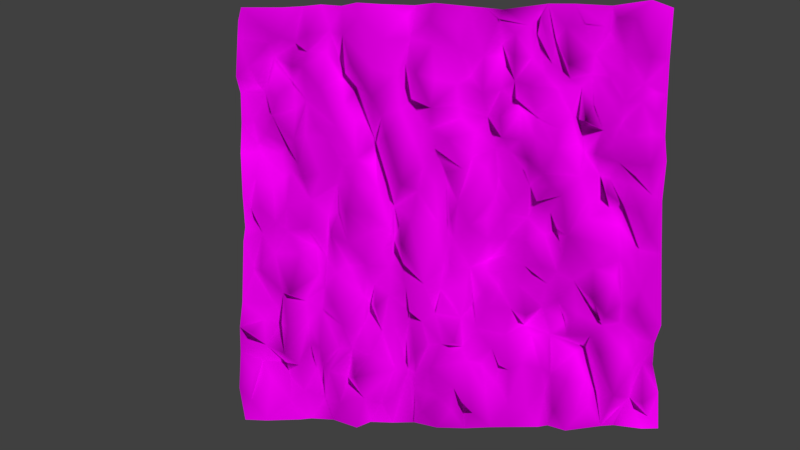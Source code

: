# Source: cliff_4_.blend  (saved by Blender 2.78.0; exported with 4.5.12 LTS)
import bpy
from mathutils import Matrix  # noqa: F401  (used for matrix-valued properties, if any)

bpy.ops.wm.read_factory_settings(use_empty=True)
scene = bpy.context.scene
scene.name = 'Scene'

# ---- collections
col_collection_1 = bpy.data.collections.new('Collection 1'); scene.collection.children.link(col_collection_1)

# ---- images (referenced by path relative to the original .blend; pixels are not part of the script)
import os
ASSET_DIR = os.environ.get("B2B_ASSET_DIR", "")  # directory of the original .blend (textures are referenced by path, not embedded)
HERE = os.path.dirname(os.path.abspath(__file__))  # packed textures are extracted next to this script under _unpacked/

def load_image(name, relpath, width, height, colorspace="sRGB"):
    """Load a texture the original file referenced (path relative to the .blend, or extracted next to this script)."""
    p = next((c for c in (os.path.join(HERE, relpath), os.path.join(ASSET_DIR, relpath)) if relpath and os.path.exists(c)), "")
    if p:
        img = bpy.data.images.load(p, check_existing=True)
        img.name = name
    else:  # same state as the original file: an image datablock whose file is absent (Cycles renders it pink)
        img = bpy.data.images.new(name, width, height)
        img.source = "FILE"
        img.filepath = "//" + (relpath or name)
    img.colorspace_settings.name = colorspace
    return img
img_stonen_50_color_png = load_image('stonen_50_COLOR.png', 'stonen_50_COLOR.png', 1024, 1024, 'sRGB')

# ---- materials (node trees are filled in below, after node groups)
mat_material_006 = bpy.data.materials.new('Material.006')
mat_material_006.alpha_threshold = 0.0
mat_material_006.roughness = 0.5

# ---- material node trees
mat_material_006.use_nodes = True; mat_material_006.node_tree.nodes.clear()
_N = mat_material_006.node_tree.nodes; _L = mat_material_006.node_tree.links
n0 = _N.new('ShaderNodeOutputMaterial'); n0.name = 'Material Output'; n0.location = (300, 300)
n1 = _N.new('ShaderNodeBsdfDiffuse'); n1.name = 'Diffuse BSDF'; n1.location = (10, 300)
n2 = _N.new('ShaderNodeTexImage'); n2.name = 'Image Texture'; n2.location = (-180, 300)
n2.width = 140
n2.image = img_stonen_50_color_png
_L.new(n1.outputs[0], n0.inputs[0])
_L.new(n2.outputs[0], n1.inputs[0])
n0.is_active_output = True

# ---- world
world_world = bpy.data.worlds.new('World'); scene.world = world_world
world_world.color = (0.05088, 0.05088, 0.05088)
world_world.use_sun_shadow = False
world_world.sun_shadow_jitter_overblur = 0.0
world_world.cycles.sampling_method = 'MANUAL'

# ---- cameras
cam_camera = bpy.data.cameras.new('Camera')
cam_camera.clip_end = 1e+04
cam_camera.lens = 35.0
cam_camera.sensor_width = 32.0
cam_camera.sensor_height = 18.0
cam_camera.display_size = 200.0
cam_camera.dof.focus_distance = 0.0

# ---- meshes
me_plane_001 = bpy.data.meshes.new('Plane.001')
me_plane_001.from_pydata([(-3.888, -86.74, 7.884), (38.28, 1.556, 3.705), (45.35, -5.739, 12.23), (0.03697, 38.52, 13.57), (-4.804, 0.02814, 12.27), (-25.54, 6.583, 4.508), (-4.619, -100.9, 9.729), (-5.508, -44.8, 7.904), (3.519, -79.89, 13.43), (-1.964, -23.53, 6.133), (-8.023, -70.92, 12.01), (-11.63, -93.35, 10.19), (-8.859, -61.24, 6.647), (-8.991, -84.94, 8.317), (-15.44, -83.5, 4.89), (-17.2, 1.269, 12.43), (-10.9, -29.84, 12.61), (-15.45, -75.39, 4.319), (-15.95, -100.5, 4.12), (-18.2, -44.57, 6.437), (-11.94, -47.83, 13.14), (-19.72, -32.77, 8.49), (-23.06, -3.028, 4.814), (-21.33, -21.27, 5.762), (-15.17, -63.45, 12.48), (-19.65, -58.18, 6.592), (-24.91, -51.09, 11.65), (-21.96, -11.35, 10.28), (-18.77, -72.99, 5.158), (-24.46, -71.26, 12.65), (-27.6, -22.96, 8.164), (-26.04, -99.22, 9.178), (-25.63, -10.47, 4.039), (-25.41, -86.64, 10.1), (-30.9, -14.39, 8.994), (-27.77, -36.0, 7.915), (-27.54, -4.173, 7.354), (-31.18, -54.39, 7.28), (-35.03, -31.57, 5.635), (-31.95, -90.0, 6.653), (-34.46, -41.36, 9.79), (-36.26, -64.49, 13.13), (-36.35, 2.496, 10.59), (-38.63, -21.79, 7.769), (-36.82, -41.93, 4.111), (-36.97, -99.4, 8.326), (-44.56, -76.34, 11.9), (-39.63, -36.99, 8.313), (-37.33, -6.547, 7.841), (-40.23, -51.23, 11.38), (-46.18, -64.06, 3.772), (-45.76, -69.75, 5.995), (-39.55, -85.88, 13.53), (-46.97, -11.1, 11.65), (-52.78, -25.1, 11.32), (-54.79, -40.07, 13.36), (-48.46, -77.99, 5.319), (-51.51, -88.88, 12.5), (-47.76, -22.21, 5.948), (-55.86, -7.215, 8.72), (-49.54, -51.39, 11.08), (-51.87, -62.28, 9.696), (-57.01, -74.46, 9.371), (-55.55, -99.45, 6.453), (-60.07, -88.8, 3.615), (-57.97, -18.5, 5.747), (-60.33, -43.41, 8.013), (-59.27, -33.39, 5.361), (-61.69, -26.54, 9.49), (-60.72, -73.71, 4.136), (-62.29, -12.37, 10.58), (-66.64, -49.14, 11.7), (-60.97, -61.74, 12.5), (-64.1, -74.09, 4.227), (-66.24, -98.33, 8.539), (-66.31, -60.54, 8.519), (-66.6, -3.561, 11.15), (-71.23, -16.59, 7.765), (-69.59, -83.93, 8.802), (-68.69, -39.77, 7.648), (-76.63, -77.72, 6.692), (-71.98, -99.34, 7.74), (-71.66, -70.66, 11.73), (-76.54, -52.21, 12.89), (-77.09, -5.805, 5.424), (-79.24, -71.73, 3.968), (-75.52, -35.78, 11.55), (-82.85, -16.38, 8.617), (-76.33, -90.49, 6.5), (-79.23, -35.92, 8.807), (-79.17, -66.04, 8.965), (-87.73, -61.17, 10.92), (-81.34, -51.51, 4.304), (-83.19, -41.71, 8.587), (-90.09, -24.76, 9.607), (-85.29, -76.44, 12.89), (-88.52, -49.18, 10.26), (-89.54, -69.08, 9.614), (-87.72, -98.79, 12.07), (-89.5, -6.728, 6.521), (-94.24, -54.88, 12.66), (-93.45, -74.92, 13.7), (-93.87, -24.58, 7.154), (-96.93, -3.767, 10.59), (-101.2, -53.27, 8.224), (-96.12, -89.82, 9.738), (-101.3, -66.0, 7.319), (-98.84, -99.23, 10.34), (-99.0, -40.06, 10.82), (55.72, -6.221, 12.35), (93.01, -5.136, 12.67), (19.23, -9.14, 8.382), (75.41, -11.47, 11.74), (28.43, -9.027, 4.381), (84.29, -13.83, 9.426), (89.98, -12.85, 6.547), (54.25, -15.98, 11.5), (3.166, -9.253, 6.465), (36.2, -9.031, 11.88), (43.77, -20.3, 13.9), (19.27, -19.32, 4.466), (10.94, -22.47, 8.176), (68.28, -21.27, 10.37), (27.58, -16.48, 4.556), (52.01, -24.22, 7.466), (36.39, -20.93, 9.404), (80.81, -17.78, 8.224), (1.341, -23.91, 8.165), (99.76, -14.62, 9.33), (25.88, -23.61, 9.224), (47.59, -29.86, 7.675), (89.89, -30.61, 12.74), (33.72, -29.75, 13.3), (8.952, -31.4, 13.07), (78.37, -24.91, 12.73), (59.58, -27.77, 8.24), (18.42, -23.33, 9.573), (66.19, -37.43, 6.672), (17.68, -32.69, 10.4), (-3.005, -33.14, 8.318), (52.34, -37.87, 9.05), (74.14, -43.71, 13.18), (45.42, -41.77, 4.077), (24.96, -32.75, 5.42), (82.34, -38.55, 8.168), (30.45, -41.87, 8.919), (88.24, -41.27, 11.63), (19.39, -40.4, 13.07), (68.56, -36.52, 10.83), (6.601, -46.55, 8.847), (61.42, -42.57, 13.82), (-2.16, -38.63, 12.66), (37.56, -44.5, 11.06), (82.31, -47.99, 7.172), (55.43, -47.38, 11.81), (12.7, -40.52, 3.431), (73.45, -49.16, 8.359), (14.01, -51.82, 6.597), (28.29, -53.82, 11.03), (92.49, -48.93, 10.72), (57.44, -55.52, 5.813), (67.9, -53.95, 9.34), (49.47, -54.54, 6.262), (37.05, -50.51, 4.458), (84.04, -60.58, 13.34), (66.58, -61.24, 3.638), (3.494, -58.16, 11.61), (71.47, -61.82, 11.86), (89.15, -54.89, 7.184), (46.92, -61.38, 11.21), (21.5, -60.9, 9.419), (40.3, -54.25, 8.071), (98.24, -57.94, 7.122), (60.92, -61.93, 10.32), (9.991, -66.85, 11.47), (-2.381, -59.84, 8.822), (35.89, -68.37, 9.285), (44.85, -70.92, 8.07), (88.71, -69.71, 8.502), (93.4, -67.86, 5.295), (16.58, -70.03, 6.969), (7.478, -61.04, 7.228), (29.56, -71.53, 9.804), (97.63, -67.79, 7.918), (23.88, -78.41, 8.491), (25.04, -70.12, 6.353), (49.94, -73.9, 7.066), (56.44, -75.81, 12.26), (66.81, -76.52, 8.888), (92.28, -85.72, 12.01), (100.5, -80.91, 8.559), (72.01, -82.61, 4.341), (87.61, -84.8, 5.825), (29.74, -88.97, 9.489), (18.94, -83.11, 12.22), (12.56, -92.36, 12.21), (7.311, -88.44, 8.302), (47.34, -82.58, 5.845), (83.35, -88.19, 8.218), (78.72, -82.06, 12.51), (2.427, -90.8, 13.18), (61.19, -92.22, 10.37), (51.09, -91.31, 9.35), (44.11, -99.79, 8.242), (48.91, -99.55, 6.298), (79.47, -96.78, 11.6), (38.78, -90.87, 9.978), (68.05, -87.29, 9.768), (96.05, -93.19, 8.571), (21.2, -100.5, 8.512), (92.55, -97.91, 12.38), (56.97, -100.3, 10.99), (31.04, -100.1, 8.624), (9.035, -100.9, 9.771), (74.72, -100.0, 3.985), (-0.8258, 23.05, 7.809), (3.857, 89.98, 10.85), (4.727, 9.109, 9.139), (13.16, 41.88, 8.572), (1.249, 2.147, 9.139), (6.904, 24.81, 12.99), (5.938, 48.37, 11.33), (5.229, 53.88, 8.061), (11.34, 92.01, 7.852), (8.319, 99.27, 9.902), (10.6, 67.81, 5.728), (10.42, -2.065, 10.58), (18.58, 48.83, 3.475), (18.19, 24.34, 13.0), (11.52, 29.51, 9.061), (16.52, 76.88, 9.223), (15.96, 59.91, 9.583), (22.39, 34.64, 7.109), (22.47, 11.02, 6.894), (16.86, 98.5, 9.251), (18.46, 1.403, 8.663), (23.18, 94.01, 4.559), (24.97, 82.57, 3.887), (24.23, 76.21, 10.16), (23.96, 20.2, 5.464), (30.44, 86.54, 9.857), (24.63, 61.27, 9.831), (24.87, 39.28, 8.831), (27.39, 3.698, 6.804), (28.51, 33.07, 9.895), (23.85, 47.75, 10.62), (30.06, 19.15, 10.03), (31.54, 57.36, 3.577), (30.73, 8.257, 8.796), (24.82, 97.76, 8.451), (29.92, 76.02, 13.27), (33.81, 51.62, 9.916), (38.47, 75.69, 10.17), (34.05, 38.3, 8.747), (35.89, 23.66, 4.559), (36.77, 90.36, 9.734), (30.88, 65.29, 7.07), (40.05, 39.67, 12.43), (37.8, 28.35, 8.622), (38.99, 16.17, 3.576), (45.54, 100.3, 7.467), (36.84, 62.84, 13.78), (42.01, 9.012, 4.181), (41.32, 48.78, 7.026), (44.74, 68.48, 7.728), (40.97, 86.62, 6.377), (42.09, 94.28, 10.12), (47.28, 16.93, 13.53), (47.2, 54.53, 13.73), (44.67, 22.25, 8.767), (50.28, 62.25, 6.112), (51.24, 42.94, 12.97), (47.91, 4.532, 11.44), (51.35, -3.553, 6.456), (49.67, 83.99, 4.983), (47.64, 72.84, 10.21), (53.49, 89.36, 11.37), (57.03, 50.34, 8.18), (49.84, 33.87, 12.85), (54.89, 72.26, 11.69), (56.23, 66.25, 8.073), (53.02, 12.39, 10.98), (57.19, 99.66, 11.05), (60.79, 21.73, 13.12), (60.56, 36.1, 8.945), (61.19, 62.62, 11.69), (60.9, 47.61, 4.901), (67.35, 77.42, 7.38), (65.91, 9.598, 9.278), (66.33, 68.34, 6.536), (62.54, 91.28, 6.492), (65.53, 1.951, 12.54), (63.33, 46.84, 9.04), (64.59, 32.02, 3.922), (67.45, 54.29, 6.902), (71.06, 89.67, 8.303), (71.14, 21.38, 6.531), (73.79, 13.27, 9.522), (68.33, 31.63, 6.89), (74.37, 88.27, 4.023), (75.62, 20.23, 4.951), (71.46, 42.51, 9.874), (80.43, -1.574, 7.301), (75.91, 37.18, 8.115), (74.9, 99.31, 5.858), (77.17, 93.63, 6.541), (76.78, 82.53, 5.285), (72.25, 58.58, 13.25), (75.76, 6.597, 4.641), (73.99, 67.03, 6.96), (81.47, 54.92, 8.353), (79.2, 27.8, 7.755), (81.4, 76.71, 7.472), (82.95, 6.789, 3.73), (81.02, 67.3, 11.25), (91.27, 100.7, 12.96), (83.06, 18.3, 9.693), (80.57, 45.78, 5.77), (84.36, 39.79, 13.36), (88.21, 55.46, 11.95), (87.25, 21.27, 6.586), (91.48, 75.58, 13.74), (88.69, 3.888, 10.75), (89.82, 64.1, 8.492), (84.39, 92.33, 12.71), (92.08, 26.54, 13.65), (94.46, 59.76, 9.423), (95.25, 49.36, 9.976), (99.48, 39.64, 10.09), (93.24, 41.48, 8.493), (100.7, 74.76, 8.295), (95.35, 12.27, 6.888), (100.2, 28.47, 11.31), (100.1, 58.76, 9.174), (101.8, 97.73, 8.272), (99.51, 10.13, 8.056), (-82.69, -1.798, 8.527), (-48.38, 4.226, 10.59), (-56.6, 2.386, 8.155), (-77.0, 6.194, 9.329), (-94.52, 5.033, 8.241), (0.107, -4.462, 6.829), (-52.02, 3.235, 5.81), (-97.91, 11.98, 10.59), (-64.89, 9.305, 10.09), (-5.751, 16.67, 12.62), (-88.7, 5.982, 13.92), (-45.83, 17.44, 10.74), (-52.43, 17.2, 6.529), (-83.29, 15.25, 9.449), (-14.19, 14.29, 7.277), (-21.9, 17.18, 12.68), (-78.2, 20.28, 7.367), (-32.99, 14.94, 9.635), (-0.6437, 19.02, 7.118), (-68.95, 19.7, 8.341), (-28.46, 17.34, 4.33), (-11.42, 24.43, 6.968), (-59.74, 22.34, 13.75), (-50.27, 27.0, 6.851), (-91.46, 19.74, 9.591), (-74.84, 23.0, 5.786), (-42.96, 29.11, 11.15), (-71.32, 26.53, 8.256), (-79.88, 31.64, 6.799), (-34.27, 26.38, 7.493), (-98.26, 31.72, 11.3), (-89.33, 32.22, 6.598), (-6.214, 34.01, 6.757), (-34.25, 36.39, 3.603), (-55.81, 38.11, 10.06), (-67.58, 40.26, 8.549), (-13.1, 30.94, 11.4), (-91.15, 36.25, 5.178), (-17.86, 42.21, 13.28), (-86.81, 40.91, 7.961), (-76.78, 35.27, 5.251), (-7.963, 42.86, 7.332), (-29.2, 39.79, 11.83), (-52.16, 44.06, 11.54), (-62.49, 44.87, 10.21), (-44.17, 46.81, 9.048), (-39.62, 48.18, 4.141), (-92.75, 47.77, 7.121), (-13.01, 48.38, 9.109), (-72.7, 37.54, 10.03), (-71.69, 52.7, 11.33), (-83.97, 49.77, 6.732), (-59.49, 61.54, 13.56), (-8.109, 52.91, 13.03), (-22.34, 52.2, 9.04), (-87.58, 60.6, 3.665), (-31.16, 48.64, 8.158), (-66.82, 56.59, 7.18), (-17.63, 57.19, 5.087), (-79.81, 58.08, 12.97), (-98.26, 60.07, 9.034), (-36.09, 57.77, 10.33), (-48.36, 54.59, 10.93), (-43.32, 62.73, 5.14), (-73.5, 64.55, 5.308), (-89.98, 63.38, 6.967), (-5.753, 65.84, 12.59), (-50.49, 66.54, 6.76), (-15.29, 68.9, 13.47), (-48.86, 69.26, 5.007), (-20.16, 73.21, 6.717), (-100.4, 67.84, 8.786), (-67.98, 71.79, 12.81), (-36.07, 71.96, 10.11), (-94.29, 72.08, 11.65), (4.233, 64.08, 9.903), (-74.28, 72.41, 8.331), (-24.35, 68.06, 10.01), (-56.32, 78.36, 12.98), (-83.04, 77.42, 4.269), (-45.63, 73.42, 11.44), (-81.19, 72.59, 9.974), (-66.25, 79.16, 8.604), (5.871, 79.32, 9.847), (-7.74, 82.49, 8.904), (-72.26, 83.48, 5.838), (-65.68, 86.76, 13.43), (-17.94, 85.12, 7.717), (-29.75, 84.44, 11.74), (-79.0, 85.86, 8.963), (-49.31, 86.53, 10.47), (-55.38, 88.64, 9.019), (-85.12, 83.41, 5.468), (-99.22, 86.33, 9.168), (-86.9, 90.39, 9.211), (-9.276, 92.64, 10.61), (-98.66, 93.84, 9.284), (-68.64, 100.7, 4.471), (-41.8, 94.29, 12.19), (-15.91, 100.7, 3.792), (-19.51, 95.18, 7.595), (-77.87, 99.59, 9.382), (-50.08, 100.3, 7.307), (-30.81, 100.4, 10.93), (-42.52, 101.3, 10.33), (-59.57, 100.9, 8.519), (-97.1, 99.77, 9.651), (-98.42, 46.15, 7.765), (-98.27, -10.72, 9.306), (-101.8, -83.56, 9.131), (-43.28, -100.9, 12.78), (101.0, -98.79, 8.817), (100.7, -48.62, 9.367), (-6.407, 100.6, 11.5)], [], [(7, 149, 151), (10, 0, 8), (341, 4, 9), (127, 9, 139), (13, 11, 0), (15, 16, 4), (17, 10, 12), (14, 13, 10), (24, 17, 12), (24, 12, 20), (21, 19, 20), (19, 25, 24), (28, 17, 24), (28, 14, 17), (19, 26, 25), (25, 28, 24), (32, 23, 27), (33, 28, 29), (32, 30, 23), (35, 21, 30), (5, 36, 32), (35, 37, 26), (30, 38, 35), (39, 33, 29), (38, 40, 35), (34, 30, 32), (40, 37, 35), (29, 52, 39), (44, 37, 40), (36, 48, 34), (30, 43, 38), (49, 37, 44), (39, 45, 31), (46, 29, 41), (48, 43, 34), (36, 42, 48), (37, 49, 41), (43, 47, 38), (41, 51, 46), (49, 50, 41), (52, 446, 45), (48, 337, 53), (60, 50, 49), (47, 60, 49), (54, 47, 58), (54, 55, 47), (50, 56, 51), (342, 53, 337), (342, 59, 53), (59, 58, 53), (64, 63, 57), (59, 54, 58), (62, 64, 57), (54, 67, 55), (65, 67, 54), (67, 66, 55), (61, 69, 62), (65, 59, 338), (71, 72, 66), (76, 65, 338), (65, 76, 70), (70, 68, 65), (69, 72, 73), (79, 66, 67), (73, 78, 64), (66, 79, 71), (82, 78, 73), (84, 70, 76), (82, 73, 75), (71, 82, 75), (71, 90, 82), (83, 71, 79), (82, 80, 78), (79, 89, 83), (85, 80, 82), (92, 90, 83), (98, 81, 88), (93, 92, 89), (336, 87, 84), (95, 80, 85), (96, 91, 92), (89, 87, 94), (97, 95, 85), (95, 98, 88), (336, 99, 87), (346, 99, 336), (96, 100, 91), (94, 87, 99), (91, 85, 90), (108, 96, 93), (102, 93, 94), (97, 105, 95), (340, 103, 99), (99, 102, 94), (444, 102, 99), (102, 108, 93), (104, 100, 96), (101, 97, 106), (100, 104, 91), (106, 445, 101), (444, 108, 102), (118, 1, 113), (111, 235, 226), (112, 302, 291), (116, 109, 273), (2, 116, 273), (126, 114, 302), (302, 112, 126), (117, 121, 226), (118, 119, 2), (109, 122, 112), (121, 111, 226), (120, 113, 111), (2, 124, 116), (127, 117, 341), (115, 128, 110), (120, 111, 121), (127, 121, 117), (114, 131, 115), (129, 125, 123), (135, 122, 116), (130, 124, 119), (136, 129, 123), (124, 135, 116), (126, 131, 114), (136, 120, 121), (125, 130, 119), (132, 125, 129), (125, 132, 130), (136, 143, 129), (148, 134, 122), (130, 140, 124), (131, 128, 115), (138, 136, 121), (121, 155, 138), (133, 155, 121), (139, 133, 127), (141, 134, 148), (144, 146, 131), (141, 144, 134), (129, 143, 132), (124, 140, 135), (135, 150, 137), (131, 448, 128), (147, 138, 155), (130, 142, 140), (151, 149, 139), (147, 145, 143), (141, 153, 144), (149, 155, 133), (154, 140, 142), (137, 156, 148), (144, 153, 146), (157, 147, 155), (146, 153, 159), (162, 160, 154), (152, 163, 142), (158, 145, 147), (163, 152, 145), (158, 163, 145), (150, 161, 156), (157, 158, 147), (162, 142, 163), (163, 171, 162), (166, 181, 149), (7, 175, 166), (181, 157, 149), (156, 164, 153), (160, 165, 161), (169, 162, 171), (172, 159, 168), (153, 164, 168), (173, 165, 162), (171, 177, 169), (164, 178, 168), (176, 177, 171), (175, 10, 181), (10, 174, 181), (186, 173, 162), (8, 174, 10), (173, 188, 165), (187, 173, 186), (179, 190, 183), (165, 199, 167), (174, 194, 180), (187, 188, 173), (165, 188, 191), (199, 178, 164), (184, 182, 185), (206, 176, 193), (182, 184, 193), (187, 201, 188), (0, 200, 8), (202, 201, 187), (214, 191, 207), (208, 190, 189), (197, 204, 202), (206, 203, 197), (194, 209, 193), (214, 198, 199), (205, 192, 198), (205, 210, 192), (214, 205, 198), (213, 195, 196), (197, 203, 204), (213, 209, 195), (212, 206, 193), (211, 214, 207), (6, 213, 200), (217, 354, 219), (431, 216, 449), (224, 449, 216), (218, 221, 3), (217, 220, 215), (229, 220, 217), (231, 411, 222), (230, 223, 419), (226, 228, 217), (233, 228, 226), (230, 234, 223), (238, 230, 231), (236, 234, 230), (236, 249, 234), (237, 230, 238), (230, 237, 236), (233, 239, 228), (242, 245, 227), (239, 232, 228), (256, 238, 241), (248, 246, 239), (247, 256, 241), (246, 244, 232), (256, 237, 238), (245, 251, 247), (246, 254, 244), (242, 251, 245), (252, 240, 250), (253, 242, 244), (240, 255, 236), (255, 249, 236), (250, 256, 252), (1, 243, 113), (258, 253, 244), (258, 244, 254), (263, 247, 251), (255, 260, 249), (265, 260, 255), (265, 255, 252), (262, 259, 1), (257, 253, 258), (264, 265, 252), (267, 259, 262), (268, 261, 263), (269, 258, 259), (278, 263, 257), (275, 266, 265), (272, 262, 1), (270, 264, 261), (278, 271, 263), (271, 268, 263), (275, 274, 266), (270, 275, 264), (273, 272, 2), (270, 268, 277), (267, 262, 281), (272, 281, 262), (280, 274, 275), (276, 282, 260), (280, 279, 274), (285, 270, 277), (267, 283, 269), (284, 271, 278), (284, 277, 271), (109, 281, 272), (281, 283, 267), (285, 280, 270), (109, 283, 281), (286, 285, 277), (293, 284, 283), (109, 288, 283), (286, 277, 284), (289, 280, 285), (290, 282, 276), (289, 279, 280), (295, 290, 287), (296, 293, 283), (298, 301, 293), (294, 289, 285), (308, 288, 291), (304, 282, 295), (308, 296, 288), (294, 307, 289), (296, 298, 293), (303, 301, 298), (289, 309, 287), (301, 307, 294), (300, 296, 297), (287, 306, 299), (287, 314, 306), (296, 311, 298), (305, 304, 299), (311, 303, 298), (317, 310, 307), (305, 299, 306), (312, 305, 306), (316, 311, 300), (311, 318, 303), (312, 306, 314), (310, 314, 309), (310, 319, 323), (324, 315, 305), (316, 320, 311), (325, 318, 311), (325, 311, 320), (312, 323, 321), (325, 329, 318), (316, 331, 320), (329, 327, 319), (322, 331, 316), (325, 328, 329), (110, 331, 322), (334, 315, 321), (333, 330, 323), (325, 331, 332), (333, 326, 327), (334, 321, 330), (84, 339, 336), (42, 337, 48), (342, 338, 59), (4, 350, 15), (344, 76, 338), (340, 343, 103), (350, 5, 15), (339, 349, 336), (36, 353, 42), (348, 344, 338), (336, 349, 346), (354, 4, 341), (5, 356, 36), (42, 347, 337), (350, 4, 345), (354, 345, 4), (360, 343, 340), (344, 361, 339), (349, 367, 360), (348, 337, 347), (348, 358, 344), (357, 351, 350), (358, 355, 344), (372, 351, 357), (355, 363, 361), (359, 358, 348), (349, 352, 367), (361, 364, 352), (351, 369, 356), (374, 351, 372), (353, 369, 365), (220, 368, 215), (363, 385, 376), (369, 362, 365), (351, 378, 369), (368, 372, 357), (371, 363, 358), (362, 379, 370), (381, 379, 362), (380, 371, 370), (3, 377, 368), (375, 383, 373), (380, 393, 371), (378, 390, 392), (385, 387, 376), (384, 390, 374), (221, 389, 377), (221, 222, 389), (386, 385, 393), (384, 394, 390), (386, 395, 387), (375, 391, 383), (379, 388, 393), (399, 398, 382), (399, 382, 369), (387, 395, 391), (383, 396, 443), (386, 400, 395), (383, 391, 396), (389, 404, 394), (413, 392, 390), (393, 400, 386), (403, 388, 398), (392, 413, 397), (401, 396, 391), (417, 391, 395), (402, 404, 389), (394, 413, 390), (401, 407, 396), (406, 413, 394), (405, 403, 399), (409, 416, 397), (397, 416, 399), (416, 405, 399), (393, 408, 400), (388, 408, 393), (413, 409, 397), (391, 410, 401), (410, 407, 401), (414, 388, 403), (417, 415, 391), (408, 388, 414), (412, 415, 400), (424, 409, 413), (418, 412, 408), (419, 420, 411), (410, 429, 407), (423, 424, 413), (424, 434, 409), (414, 418, 408), (409, 426, 416), (416, 426, 405), (427, 414, 405), (427, 418, 414), (421, 425, 415), (425, 428, 415), (436, 424, 423), (428, 429, 410), (427, 422, 418), (430, 429, 428), (419, 431, 420), (431, 423, 420), (435, 436, 423), (425, 430, 428), (435, 423, 431), (426, 434, 438), (431, 449, 435), (436, 439, 424), (439, 434, 424), (441, 422, 427), (441, 433, 422), (435, 439, 436), (439, 440, 434), (341, 9, 127), (200, 0, 6), (9, 4, 16), (0, 10, 13), (0, 11, 6), (175, 12, 10), (7, 20, 175), (139, 7, 151), (139, 9, 16), (175, 20, 12), (16, 7, 139), (17, 14, 10), (7, 16, 20), (13, 14, 11), (21, 20, 16), (11, 18, 6), (23, 21, 16), (20, 19, 24), (11, 14, 18), (27, 16, 15), (15, 22, 27), (27, 23, 16), (21, 35, 19), (28, 18, 14), (28, 31, 18), (35, 26, 19), (25, 26, 28), (28, 33, 31), (28, 26, 29), (23, 30, 21), (22, 32, 27), (5, 32, 22), (39, 31, 33), (37, 29, 26), (36, 34, 32), (41, 29, 37), (30, 34, 43), (38, 44, 40), (46, 52, 29), (39, 52, 45), (47, 49, 44), (50, 51, 41), (43, 48, 53), (47, 44, 38), (52, 46, 56), (51, 56, 46), (58, 47, 43), (52, 57, 446), (56, 57, 52), (53, 58, 43), (47, 55, 60), (57, 63, 446), (60, 61, 50), (62, 57, 56), (61, 62, 50), (50, 62, 56), (60, 66, 61), (66, 60, 55), (59, 65, 54), (62, 69, 64), (66, 72, 61), (68, 67, 65), (72, 69, 61), (69, 73, 64), (63, 64, 74), (71, 75, 72), (70, 77, 68), (67, 68, 79), (75, 73, 72), (78, 74, 64), (84, 77, 70), (79, 68, 86), (68, 77, 86), (74, 88, 81), (88, 74, 78), (80, 88, 78), (83, 90, 71), (90, 85, 82), (86, 89, 79), (339, 84, 76), (87, 86, 77), (87, 89, 86), (83, 89, 92), (77, 84, 87), (91, 90, 92), (94, 93, 89), (92, 93, 96), (80, 95, 88), (85, 91, 97), (95, 105, 98), (108, 104, 96), (97, 101, 105), (98, 105, 107), (103, 444, 99), (91, 106, 97), (104, 106, 91), (101, 445, 105), (445, 107, 105), (308, 302, 313), (235, 111, 243), (217, 117, 226), (335, 110, 128), (1, 118, 2), (243, 111, 113), (109, 291, 288), (313, 115, 322), (219, 341, 117), (302, 115, 313), (322, 115, 110), (302, 114, 115), (291, 109, 112), (123, 118, 113), (116, 122, 109), (120, 123, 113), (122, 126, 112), (2, 119, 124), (118, 125, 119), (118, 123, 125), (122, 134, 126), (123, 120, 136), (127, 133, 121), (135, 148, 122), (136, 138, 143), (144, 131, 126), (126, 134, 144), (135, 137, 148), (132, 142, 130), (132, 143, 145), (133, 139, 149), (140, 150, 135), (138, 147, 143), (152, 142, 132), (132, 145, 152), (131, 146, 159), (159, 448, 131), (150, 156, 137), (162, 154, 142), (148, 156, 141), (141, 156, 153), (149, 157, 155), (160, 150, 140), (140, 154, 160), (153, 168, 159), (7, 166, 149), (160, 161, 150), (157, 170, 158), (448, 159, 172), (156, 161, 167), (160, 162, 165), (163, 158, 171), (156, 167, 164), (161, 165, 167), (181, 174, 157), (157, 174, 170), (171, 158, 176), (172, 179, 183), (175, 181, 166), (170, 182, 158), (174, 180, 170), (158, 182, 176), (168, 178, 172), (178, 179, 172), (180, 184, 170), (170, 184, 185), (170, 185, 182), (169, 186, 162), (177, 186, 169), (199, 164, 167), (191, 199, 165), (179, 189, 190), (177, 197, 186), (178, 192, 179), (199, 192, 178), (192, 189, 179), (182, 193, 176), (180, 194, 184), (188, 207, 191), (174, 8, 195), (176, 206, 177), (174, 195, 194), (186, 202, 187), (186, 197, 202), (199, 198, 192), (201, 207, 188), (206, 197, 177), (184, 194, 193), (8, 196, 195), (8, 200, 196), (191, 214, 199), (194, 195, 209), (192, 208, 189), (208, 447, 190), (200, 213, 196), (209, 212, 193), (192, 210, 208), (202, 211, 201), (208, 210, 447), (212, 203, 206), (201, 211, 207), (204, 211, 202), (220, 3, 368), (354, 217, 215), (411, 225, 419), (219, 117, 217), (216, 223, 224), (220, 229, 3), (229, 218, 3), (221, 227, 222), (419, 223, 216), (227, 231, 222), (230, 419, 225), (229, 217, 228), (231, 225, 411), (231, 230, 225), (218, 227, 221), (223, 234, 224), (232, 218, 229), (235, 233, 226), (229, 228, 232), (232, 227, 218), (241, 238, 231), (231, 227, 241), (235, 243, 233), (227, 245, 241), (232, 242, 227), (236, 237, 240), (233, 248, 239), (244, 242, 232), (245, 247, 241), (239, 246, 232), (233, 243, 248), (250, 240, 237), (256, 250, 237), (253, 251, 242), (243, 1, 248), (253, 257, 251), (248, 1, 259), (259, 246, 248), (261, 256, 247), (263, 261, 247), (256, 261, 252), (246, 259, 254), (252, 255, 240), (259, 258, 254), (261, 264, 252), (257, 263, 251), (265, 266, 260), (264, 275, 265), (267, 269, 259), (2, 272, 1), (258, 269, 257), (268, 270, 261), (269, 278, 257), (266, 274, 260), (271, 277, 268), (274, 276, 260), (275, 270, 280), (273, 109, 272), (269, 283, 278), (283, 284, 278), (274, 279, 276), (287, 276, 279), (284, 293, 286), (287, 290, 276), (292, 285, 286), (289, 287, 279), (295, 282, 290), (292, 294, 285), (286, 301, 292), (293, 301, 286), (288, 296, 283), (287, 299, 295), (308, 297, 296), (292, 301, 294), (307, 309, 289), (302, 308, 291), (295, 299, 304), (314, 287, 309), (317, 307, 301), (317, 301, 303), (300, 311, 296), (307, 310, 309), (313, 300, 297), (308, 313, 297), (313, 316, 300), (305, 315, 304), (303, 318, 317), (312, 324, 305), (317, 319, 310), (323, 314, 310), (321, 324, 312), (317, 318, 319), (323, 312, 314), (313, 322, 316), (318, 329, 319), (319, 326, 323), (331, 325, 320), (321, 323, 330), (321, 315, 324), (325, 332, 328), (327, 326, 319), (110, 335, 331), (326, 333, 323), (335, 332, 331), (329, 328, 327), (328, 333, 327), (99, 346, 340), (76, 344, 339), (22, 15, 5), (342, 348, 338), (341, 219, 354), (36, 356, 353), (342, 337, 348), (350, 351, 5), (353, 347, 42), (352, 349, 339), (346, 360, 340), (361, 352, 339), (349, 360, 346), (344, 355, 361), (351, 356, 5), (353, 362, 347), (353, 365, 362), (350, 345, 357), (347, 359, 348), (362, 359, 347), (360, 366, 343), (355, 358, 363), (360, 367, 366), (215, 368, 354), (354, 368, 345), (356, 369, 353), (352, 364, 367), (357, 345, 368), (370, 358, 359), (363, 376, 361), (361, 376, 364), (367, 364, 373), (367, 373, 366), (374, 378, 351), (363, 371, 385), (370, 371, 358), (359, 362, 370), (364, 375, 373), (364, 376, 375), (368, 377, 372), (369, 382, 362), (373, 443, 366), (372, 377, 384), (372, 384, 374), (379, 380, 370), (392, 369, 378), (373, 383, 443), (362, 382, 381), (221, 377, 3), (378, 374, 390), (376, 387, 375), (369, 392, 397), (385, 386, 387), (387, 391, 375), (371, 393, 385), (377, 389, 384), (384, 389, 394), (381, 398, 379), (379, 398, 388), (380, 379, 393), (382, 398, 381), (369, 397, 399), (411, 389, 222), (399, 403, 398), (389, 411, 402), (394, 404, 406), (395, 400, 417), (402, 411, 420), (408, 412, 400), (391, 415, 410), (400, 415, 417), (403, 405, 414), (402, 420, 404), (406, 423, 413), (421, 415, 412), (418, 421, 412), (415, 428, 410), (404, 423, 406), (418, 422, 421), (404, 420, 423), (426, 427, 405), (409, 434, 426), (216, 431, 419), (429, 430, 432), (437, 430, 425), (422, 433, 421), (426, 438, 427), (427, 438, 441), (421, 433, 425), (440, 438, 434), (432, 430, 442), (433, 437, 425), (430, 437, 442)])
me_plane_001.polygons.foreach_set('use_smooth', [True] * 838)
_uv = me_plane_001.uv_layers.new(name='UVMap')
_uv.uv.foreach_set('vector', [0.4668, 0.2743, 0.5235, 0.2691, 0.4894, 0.3006, 0.4725, 0.1414, 0.4851, 0.06475, 0.5177, 0.1014, 0.494, 0.4805, 0.4653, 0.5004, 0.4852, 0.3806, 0.5108, 0.3785, 0.4852, 0.3806, 0.4837, 0.3272, 0.46, 0.07058, 0.4498, 0.03287, 0.4851, 0.06475, 0.4235, 0.5012, 0.4484, 0.3508, 0.4653, 0.5004, 0.4239, 0.1295, 0.4725, 0.1414, 0.4533, 0.1975, 0.4309, 0.08213, 0.46, 0.07058, 0.4725, 0.1414, 0.424, 0.1871, 0.4239, 0.1295, 0.4533, 0.1975, 0.424, 0.1871, 0.4533, 0.1975, 0.4424, 0.2595, 0.4043, 0.3385, 0.4159, 0.2772, 0.4424, 0.2595, 0.4159, 0.2772, 0.404, 0.211, 0.424, 0.1871, 0.3989, 0.1378, 0.4239, 0.1295, 0.424, 0.1871, 0.3989, 0.1378, 0.4309, 0.08213, 0.4239, 0.1295, 0.4159, 0.2772, 0.3753, 0.242, 0.404, 0.211, 0.404, 0.211, 0.3989, 0.1378, 0.424, 0.1871, 0.3682, 0.4469, 0.4013, 0.3936, 0.4043, 0.4438, 0.3666, 0.07107, 0.3989, 0.1378, 0.3658, 0.1436, 0.3682, 0.4469, 0.359, 0.3809, 0.4013, 0.3936, 0.3648, 0.31, 0.4043, 0.3385, 0.359, 0.3809, 0.3745, 0.5334, 0.3491, 0.4803, 0.3682, 0.4469, 0.3648, 0.31, 0.3453, 0.2276, 0.3753, 0.242, 0.359, 0.3809, 0.3238, 0.3371, 0.3648, 0.31, 0.3411, 0.0545, 0.3666, 0.07107, 0.3658, 0.1436, 0.3238, 0.3371, 0.3362, 0.2942, 0.3648, 0.31, 0.3386, 0.427, 0.359, 0.3809, 0.3682, 0.4469, 0.3362, 0.2942, 0.3453, 0.2276, 0.3648, 0.31, 0.3658, 0.1436, 0.2999, 0.07243, 0.3411, 0.0545, 0.3155, 0.29, 0.3453, 0.2276, 0.3362, 0.2942, 0.3491, 0.4803, 0.3078, 0.4708, 0.3386, 0.427, 0.359, 0.3809, 0.3048, 0.3956, 0.3238, 0.3371, 0.2947, 0.2415, 0.3453, 0.2276, 0.3155, 0.29, 0.3411, 0.0545, 0.3031, 0.007871, 0.3616, 0.00521, 0.2906, 0.1137, 0.3658, 0.1436, 0.3218, 0.1709, 0.3078, 0.4708, 0.3048, 0.3956, 0.3386, 0.427, 0.3491, 0.4803, 0.3124, 0.517, 0.3078, 0.4708, 0.3453, 0.2276, 0.2947, 0.2415, 0.3218, 0.1709, 0.3048, 0.3956, 0.2877, 0.3148, 0.3238, 0.3371, 0.3218, 0.1709, 0.2847, 0.1452, 0.2906, 0.1137, 0.2947, 0.2415, 0.2716, 0.1835, 0.3218, 0.1709, 0.2999, 0.07243, 0.2812, 0.003878, 0.3031, 0.007871, 0.3078, 0.4708, 0.2706, 0.5206, 0.2677, 0.4452, 0.2541, 0.2477, 0.2716, 0.1835, 0.2947, 0.2415, 0.2877, 0.3148, 0.2541, 0.2477, 0.2947, 0.2415, 0.2402, 0.37, 0.2877, 0.3148, 0.2586, 0.3904, 0.2402, 0.37, 0.2379, 0.3003, 0.2877, 0.3148, 0.2716, 0.1835, 0.2596, 0.1023, 0.2847, 0.1452, 0.2453, 0.5143, 0.2677, 0.4452, 0.2706, 0.5206, 0.2453, 0.5143, 0.2272, 0.462, 0.2677, 0.4452, 0.2272, 0.462, 0.2586, 0.3904, 0.2677, 0.4452, 0.2059, 0.04936, 0.2331, 0.005556, 0.2534, 0.0539, 0.2272, 0.462, 0.2402, 0.37, 0.2586, 0.3904, 0.2239, 0.1267, 0.2059, 0.04936, 0.2534, 0.0539, 0.2402, 0.37, 0.21, 0.335, 0.2379, 0.3003, 0.2105, 0.4086, 0.21, 0.335, 0.2402, 0.37, 0.21, 0.335, 0.2025, 0.2786, 0.2379, 0.3003, 0.2318, 0.1948, 0.2069, 0.1353, 0.2239, 0.1267, 0.2105, 0.4086, 0.2272, 0.462, 0.2119, 0.5112, 0.1631, 0.2494, 0.1976, 0.1927, 0.2025, 0.2786, 0.1657, 0.4908, 0.2105, 0.4086, 0.2119, 0.5112, 0.2105, 0.4086, 0.1657, 0.4908, 0.1816, 0.4371, 0.1816, 0.4371, 0.1813, 0.3699, 0.2105, 0.4086, 0.2069, 0.1353, 0.1976, 0.1927, 0.1717, 0.1364, 0.1521, 0.3001, 0.2025, 0.2786, 0.21, 0.335, 0.1717, 0.1364, 0.1513, 0.08024, 0.2059, 0.04936, 0.2025, 0.2786, 0.1521, 0.3001, 0.1631, 0.2494, 0.1395, 0.1506, 0.1513, 0.08024, 0.1717, 0.1364, 0.1142, 0.47, 0.1816, 0.4371, 0.1657, 0.4908, 0.1395, 0.1506, 0.1717, 0.1364, 0.1676, 0.2063, 0.1631, 0.2494, 0.1395, 0.1506, 0.1676, 0.2063, 0.1631, 0.2494, 0.1088, 0.1766, 0.1395, 0.1506, 0.1238, 0.2405, 0.1631, 0.2494, 0.1521, 0.3001, 0.1395, 0.1506, 0.1141, 0.1044, 0.1513, 0.08024, 0.1521, 0.3001, 0.1035, 0.3253, 0.1238, 0.2405, 0.1062, 0.1427, 0.1141, 0.1044, 0.1395, 0.1506, 0.09923, 0.2405, 0.1088, 0.1766, 0.1238, 0.2405, 0.0701, 0.01431, 0.1366, 0.003769, 0.1133, 0.0463, 0.07992, 0.2943, 0.09923, 0.2405, 0.1035, 0.3253, 0.08329, 0.4936, 0.08859, 0.4189, 0.1142, 0.47, 0.07183, 0.1104, 0.1141, 0.1044, 0.1062, 0.1427, 0.05471, 0.2513, 0.05933, 0.1983, 0.09923, 0.2405, 0.1035, 0.3253, 0.08859, 0.4189, 0.05868, 0.3753, 0.05016, 0.1501, 0.07183, 0.1104, 0.1062, 0.1427, 0.07183, 0.1104, 0.0701, 0.01431, 0.1133, 0.0463, 0.08329, 0.4936, 0.05391, 0.4658, 0.08859, 0.4189, 0.05643, 0.5328, 0.05391, 0.4658, 0.08329, 0.4936, 0.05471, 0.2513, 0.03603, 0.2262, 0.05933, 0.1983, 0.05868, 0.3753, 0.08859, 0.4189, 0.05391, 0.4658, 0.05933, 0.1983, 0.1062, 0.1427, 0.1088, 0.1766, 0.01086, 0.2914, 0.05471, 0.2513, 0.07992, 0.2943, 0.02859, 0.3787, 0.07992, 0.2943, 0.05868, 0.3753, 0.05016, 0.1501, 0.02073, 0.05632, 0.07183, 0.1104, 0.03135, 0.525, 0.01327, 0.4928, 0.05391, 0.4658, 0.05391, 0.4658, 0.02859, 0.3787, 0.05868, 0.3753, 0.003342, 0.45, 0.02859, 0.3787, 0.05391, 0.4658, 0.02859, 0.3787, 0.01086, 0.2914, 0.07992, 0.2943, 0.007282, 0.2328, 0.03603, 0.2262, 0.05471, 0.2513, 0.02762, 0.1218, 0.05016, 0.1501, 0.003553, 0.1679, 0.03603, 0.2262, 0.007282, 0.2328, 0.05933, 0.1983, 0.003553, 0.1679, 0.001133, 0.08432, 0.02762, 0.1218, 0.003342, 0.45, 0.01086, 0.2914, 0.02859, 0.3787, 0.6919, 0.4499, 0.6999, 0.5074, 0.6457, 0.4578, 0.5916, 0.4579, 0.5871, 0.5058, 0.5526, 0.4913, 0.8725, 0.445, 0.8936, 0.4862, 0.8268, 0.501, 0.7747, 0.4248, 0.7866, 0.4732, 0.7571, 0.4882, 0.7297, 0.4648, 0.7747, 0.4248, 0.7571, 0.4882, 0.9043, 0.4091, 0.9243, 0.4259, 0.8936, 0.4862, 0.8936, 0.4862, 0.8725, 0.445, 0.9043, 0.4091, 0.517, 0.4562, 0.5541, 0.3869, 0.5526, 0.4913, 0.6919, 0.4499, 0.7174, 0.4039, 0.7297, 0.4648, 0.7866, 0.4732, 0.8438, 0.3957, 0.8725, 0.445, 0.5541, 0.3869, 0.5916, 0.4579, 0.5526, 0.4913, 0.5889, 0.4015, 0.6457, 0.4578, 0.5916, 0.4579, 0.7297, 0.4648, 0.7568, 0.3861, 0.7747, 0.4248, 0.5108, 0.3785, 0.517, 0.4562, 0.494, 0.4805, 0.952, 0.4322, 0.9982, 0.4276, 0.9713, 0.4765, 0.5889, 0.4015, 0.5916, 0.4579, 0.5541, 0.3869, 0.5108, 0.3785, 0.5541, 0.3869, 0.517, 0.4562, 0.9243, 0.4259, 0.9513, 0.3477, 0.952, 0.4322, 0.6323, 0.3754, 0.6862, 0.3926, 0.6427, 0.4114, 0.8013, 0.3639, 0.8438, 0.3957, 0.7747, 0.4248, 0.7381, 0.3521, 0.7568, 0.3861, 0.7174, 0.4039, 0.5904, 0.3745, 0.6323, 0.3754, 0.6427, 0.4114, 0.7568, 0.3861, 0.8013, 0.3639, 0.7747, 0.4248, 0.9043, 0.4091, 0.9513, 0.3477, 0.9243, 0.4259, 0.5904, 0.3745, 0.5889, 0.4015, 0.5541, 0.3869, 0.6862, 0.3926, 0.7381, 0.3521, 0.7174, 0.4039, 0.6733, 0.3523, 0.6862, 0.3926, 0.6323, 0.3754, 0.6862, 0.3926, 0.6733, 0.3523, 0.7381, 0.3521, 0.5904, 0.3745, 0.6221, 0.3353, 0.6323, 0.3754, 0.8519, 0.3198, 0.8826, 0.3701, 0.8438, 0.3957, 0.7381, 0.3521, 0.7699, 0.3109, 0.7568, 0.3861, 0.9513, 0.3477, 0.9982, 0.4276, 0.952, 0.4322, 0.5882, 0.3401, 0.5904, 0.3745, 0.5541, 0.3869, 0.5541, 0.3869, 0.5643, 0.2982, 0.5882, 0.3401, 0.5352, 0.3425, 0.5643, 0.2982, 0.5541, 0.3869, 0.4837, 0.3272, 0.5352, 0.3425, 0.5108, 0.3785, 0.874, 0.2898, 0.8826, 0.3701, 0.8519, 0.3198, 0.9073, 0.3088, 0.9448, 0.3001, 0.9513, 0.3477, 0.874, 0.2898, 0.9073, 0.3088, 0.8826, 0.3701, 0.6323, 0.3754, 0.6221, 0.3353, 0.6733, 0.3523, 0.7568, 0.3861, 0.7699, 0.3109, 0.8013, 0.3639, 0.8013, 0.3639, 0.8103, 0.285, 0.8275, 0.314, 0.9513, 0.3477, 0.9954, 0.2585, 0.9982, 0.4276, 0.6025, 0.2951, 0.5882, 0.3401, 0.5643, 0.2982, 0.7381, 0.3521, 0.7274, 0.2946, 0.7699, 0.3109, 0.4894, 0.3006, 0.5235, 0.2691, 0.4837, 0.3272, 0.6025, 0.2951, 0.6516, 0.2887, 0.6221, 0.3353, 0.874, 0.2898, 0.9116, 0.2588, 0.9073, 0.3088, 0.5235, 0.2691, 0.5643, 0.2982, 0.5352, 0.3425, 0.7725, 0.2649, 0.7699, 0.3109, 0.7274, 0.2946, 0.8275, 0.314, 0.8642, 0.2559, 0.8519, 0.3198, 0.9073, 0.3088, 0.9116, 0.2588, 0.9448, 0.3001, 0.5707, 0.2404, 0.6025, 0.2951, 0.5643, 0.2982, 0.9448, 0.3001, 0.9116, 0.2588, 0.9644, 0.2636, 0.7488, 0.2226, 0.7855, 0.2369, 0.7725, 0.2649, 0.6871, 0.291, 0.6805, 0.2451, 0.7274, 0.2946, 0.6405, 0.233, 0.6516, 0.2887, 0.6025, 0.2951, 0.6805, 0.2451, 0.6871, 0.291, 0.6516, 0.2887, 0.6405, 0.233, 0.6805, 0.2451, 0.6516, 0.2887, 0.8103, 0.285, 0.8443, 0.233, 0.8642, 0.2559, 0.5707, 0.2404, 0.6405, 0.233, 0.6025, 0.2951, 0.7488, 0.2226, 0.7274, 0.2946, 0.6805, 0.2451, 0.6805, 0.2451, 0.7015, 0.216, 0.7488, 0.2226, 0.515, 0.2139, 0.5328, 0.1923, 0.5235, 0.2691, 0.4668, 0.2743, 0.4884, 0.2006, 0.515, 0.2139, 0.5328, 0.1923, 0.5707, 0.2404, 0.5235, 0.2691, 0.8642, 0.2559, 0.9089, 0.193, 0.9116, 0.2588, 0.7855, 0.2369, 0.8336, 0.1927, 0.8443, 0.233, 0.7315, 0.1916, 0.7488, 0.2226, 0.7015, 0.216, 0.9886, 0.2123, 0.9644, 0.2636, 0.944, 0.2231, 0.9116, 0.2588, 0.9089, 0.193, 0.944, 0.2231, 0.7979, 0.1805, 0.8336, 0.1927, 0.7488, 0.2226, 0.7015, 0.216, 0.7193, 0.1434, 0.7315, 0.1916, 0.9089, 0.193, 0.931, 0.1559, 0.944, 0.2231, 0.6792, 0.1562, 0.7193, 0.1434, 0.7015, 0.216, 0.4884, 0.2006, 0.4725, 0.1414, 0.5328, 0.1923, 0.4725, 0.1414, 0.5465, 0.1591, 0.5328, 0.1923, 0.7557, 0.1316, 0.7979, 0.1805, 0.7488, 0.2226, 0.5177, 0.1014, 0.5465, 0.1591, 0.4725, 0.1414, 0.7979, 0.1805, 0.8229, 0.1146, 0.8336, 0.1927, 0.786, 0.1172, 0.7979, 0.1805, 0.7557, 0.1316, 0.9688, 0.1608, 0.9952, 0.09458, 0.9983, 0.1599, 0.8336, 0.1927, 0.8963, 0.09508, 0.8691, 0.1929, 0.5465, 0.1591, 0.5898, 0.08293, 0.5734, 0.1488, 0.786, 0.1172, 0.8229, 0.1146, 0.7979, 0.1805, 0.8336, 0.1927, 0.8229, 0.1146, 0.8598, 0.09189, 0.8963, 0.09508, 0.931, 0.1559, 0.9089, 0.193, 0.6175, 0.1062, 0.6479, 0.1426, 0.6229, 0.1517, 0.69, 0.0473, 0.6792, 0.1562, 0.6473, 0.05543, 0.6479, 0.1426, 0.6175, 0.1062, 0.6473, 0.05543, 0.786, 0.1172, 0.8049, 0.03987, 0.8229, 0.1146, 0.4851, 0.06475, 0.5126, 0.04522, 0.5177, 0.1014, 0.769, 0.0429, 0.8049, 0.03987, 0.786, 0.1172, 0.8788, 0.003087, 0.8598, 0.09189, 0.8312, 0.06265, 0.9747, 0.034, 0.9952, 0.09458, 0.9691, 0.07499, 0.7357, 0.08793, 0.7455, 0.00435, 0.769, 0.0429, 0.69, 0.0473, 0.71, 0.005058, 0.7357, 0.08793, 0.5898, 0.08293, 0.6015, 0.005896, 0.6473, 0.05543, 0.8788, 0.003087, 0.9143, 0.0616, 0.8963, 0.09508, 0.9112, 0.01036, 0.9423, 0.07691, 0.9143, 0.0616, 0.9112, 0.01036, 0.9579, 0.001907, 0.9423, 0.07691, 0.8788, 0.003087, 0.9112, 0.01036, 0.9143, 0.0616, 0.5414, 0.00262, 0.5632, 0.03933, 0.5367, 0.06478, 0.7357, 0.08793, 0.71, 0.005058, 0.7455, 0.00435, 0.5414, 0.00262, 0.6015, 0.005896, 0.5632, 0.03933, 0.6563, 0.006687, 0.69, 0.0473, 0.6473, 0.05543, 0.7866, 0.002732, 0.8788, 0.003087, 0.8312, 0.06265, 0.4821, 0.001529, 0.5414, 0.00262, 0.5126, 0.04522, 0.5316, 0.5466, 0.4894, 0.5924, 0.5111, 0.5129, 0.4604, 0.9634, 0.5211, 0.9503, 0.4766, 0.999, 0.5375, 0.9986, 0.4766, 0.999, 0.5211, 0.9503, 0.5559, 0.7066, 0.5255, 0.7374, 0.5028, 0.6902, 0.5316, 0.5466, 0.5274, 0.6275, 0.5048, 0.6185, 0.5501, 0.6438, 0.5274, 0.6275, 0.5316, 0.5466, 0.5782, 0.8034, 0.5146, 0.8187, 0.5177, 0.7713, 0.5774, 0.8833, 0.5566, 0.9629, 0.5305, 0.9019, 0.5526, 0.4913, 0.5834, 0.6216, 0.5316, 0.5466, 0.6065, 0.5564, 0.5834, 0.6216, 0.5526, 0.4913, 0.5774, 0.8833, 0.5784, 0.9959, 0.5566, 0.9629, 0.6149, 0.8717, 0.5774, 0.8833, 0.5782, 0.8034, 0.6183, 0.9726, 0.5784, 0.9959, 0.5774, 0.8833, 0.6183, 0.9726, 0.6328, 0.9983, 0.5784, 0.9959, 0.625, 0.9081, 0.5774, 0.8833, 0.6149, 0.8717, 0.5774, 0.8833, 0.625, 0.9081, 0.6183, 0.9726, 0.6065, 0.5564, 0.6199, 0.6022, 0.5834, 0.6216, 0.6311, 0.6981, 0.628, 0.7397, 0.5927, 0.7492, 0.6199, 0.6022, 0.6081, 0.6674, 0.5834, 0.6216, 0.6589, 0.833, 0.6149, 0.8717, 0.6166, 0.81, 0.6546, 0.5465, 0.6508, 0.5979, 0.6199, 0.6022, 0.6591, 0.7889, 0.6589, 0.833, 0.6166, 0.81, 0.6508, 0.5979, 0.6467, 0.6574, 0.6081, 0.6674, 0.6589, 0.833, 0.625, 0.9081, 0.6149, 0.8717, 0.628, 0.7397, 0.6698, 0.7419, 0.6591, 0.7889, 0.6508, 0.5979, 0.6738, 0.6266, 0.6467, 0.6574, 0.6311, 0.6981, 0.6698, 0.7419, 0.628, 0.7397, 0.6815, 0.8794, 0.6593, 0.9257, 0.6569, 0.8819, 0.6752, 0.6907, 0.6311, 0.6981, 0.6467, 0.6574, 0.6593, 0.9257, 0.6835, 0.9522, 0.6183, 0.9726, 0.6835, 0.9522, 0.6328, 0.9983, 0.6183, 0.9726, 0.6569, 0.8819, 0.6589, 0.833, 0.6815, 0.8794, 0.6999, 0.5074, 0.635, 0.5125, 0.6457, 0.4578, 0.6958, 0.6529, 0.6752, 0.6907, 0.6467, 0.6574, 0.6958, 0.6529, 0.6467, 0.6574, 0.6738, 0.6266, 0.7086, 0.741, 0.6591, 0.7889, 0.6698, 0.7419, 0.6835, 0.9522, 0.7285, 0.9993, 0.6328, 0.9983, 0.7082, 0.9346, 0.7285, 0.9993, 0.6835, 0.9522, 0.7082, 0.9346, 0.6835, 0.9522, 0.6815, 0.8794, 0.7203, 0.5466, 0.6929, 0.5843, 0.6999, 0.5074, 0.7049, 0.6964, 0.6752, 0.6907, 0.6958, 0.6529, 0.7182, 0.8402, 0.7082, 0.9346, 0.6815, 0.8794, 0.7501, 0.5805, 0.6929, 0.5843, 0.7203, 0.5466, 0.7334, 0.7718, 0.6905, 0.8132, 0.7086, 0.741, 0.7337, 0.6143, 0.6958, 0.6529, 0.6929, 0.5843, 0.751, 0.6673, 0.7086, 0.741, 0.7049, 0.6964, 0.7378, 0.8624, 0.7176, 0.9644, 0.7082, 0.9346, 0.7496, 0.5225, 0.7203, 0.5466, 0.6999, 0.5074, 0.7475, 0.8066, 0.7182, 0.8402, 0.6905, 0.8132, 0.751, 0.6673, 0.7516, 0.7175, 0.7086, 0.741, 0.7516, 0.7175, 0.7334, 0.7718, 0.7086, 0.741, 0.7378, 0.8624, 0.7494, 0.9197, 0.7176, 0.9644, 0.7475, 0.8066, 0.7378, 0.8624, 0.7182, 0.8402, 0.7571, 0.4882, 0.7496, 0.5225, 0.7297, 0.4648, 0.7475, 0.8066, 0.7334, 0.7718, 0.7729, 0.7493, 0.7501, 0.5805, 0.7203, 0.5466, 0.7706, 0.5661, 0.7496, 0.5225, 0.7706, 0.5661, 0.7203, 0.5466, 0.7842, 0.8357, 0.7494, 0.9197, 0.7378, 0.8624, 0.7747, 0.9444, 0.7856, 0.9992, 0.7285, 0.9993, 0.7842, 0.8357, 0.781, 0.8717, 0.7494, 0.9197, 0.8018, 0.8092, 0.7475, 0.8066, 0.7729, 0.7493, 0.7501, 0.5805, 0.7959, 0.6059, 0.7337, 0.6143, 0.7854, 0.6781, 0.7516, 0.7175, 0.751, 0.6673, 0.7854, 0.6781, 0.7729, 0.7493, 0.7516, 0.7175, 0.7866, 0.4732, 0.7706, 0.5661, 0.7496, 0.5225, 0.7706, 0.5661, 0.7959, 0.6059, 0.7501, 0.5805, 0.8018, 0.8092, 0.7842, 0.8357, 0.7475, 0.8066, 0.7866, 0.4732, 0.7959, 0.6059, 0.7706, 0.5661, 0.8068, 0.7439, 0.8018, 0.8092, 0.7729, 0.7493, 0.8169, 0.6568, 0.7854, 0.6781, 0.7959, 0.6059, 0.7866, 0.4732, 0.8194, 0.5462, 0.7959, 0.6059, 0.8068, 0.7439, 0.7729, 0.7493, 0.7854, 0.6781, 0.8271, 0.8395, 0.7842, 0.8357, 0.8018, 0.8092, 0.813, 0.9636, 0.7856, 0.9992, 0.7747, 0.9444, 0.8271, 0.8395, 0.781, 0.8717, 0.7842, 0.8357, 0.8461, 0.9515, 0.813, 0.9636, 0.834, 0.8876, 0.852, 0.6065, 0.8169, 0.6568, 0.7959, 0.6059, 0.8498, 0.6614, 0.8564, 0.719, 0.8169, 0.6568, 0.8405, 0.7716, 0.8271, 0.8395, 0.8018, 0.8092, 0.8771, 0.5335, 0.8194, 0.5462, 0.8268, 0.501, 0.8743, 0.9987, 0.7856, 0.9992, 0.8461, 0.9515, 0.8771, 0.5335, 0.852, 0.6065, 0.8194, 0.5462, 0.8405, 0.7716, 0.8671, 0.7917, 0.8271, 0.8395, 0.852, 0.6065, 0.8498, 0.6614, 0.8169, 0.6568, 0.8817, 0.6858, 0.8564, 0.719, 0.8498, 0.6614, 0.8271, 0.8395, 0.8754, 0.8367, 0.834, 0.8876, 0.8564, 0.719, 0.8671, 0.7917, 0.8405, 0.7716, 0.8757, 0.6032, 0.852, 0.6065, 0.872, 0.5699, 0.834, 0.8876, 0.8909, 0.9044, 0.8653, 0.9434, 0.834, 0.8876, 0.9055, 0.836, 0.8909, 0.9044, 0.852, 0.6065, 0.9028, 0.6424, 0.8498, 0.6614, 0.8971, 0.9701, 0.8743, 0.9987, 0.8653, 0.9434, 0.9028, 0.6424, 0.8817, 0.6858, 0.8498, 0.6614, 0.9034, 0.7281, 0.9049, 0.7748, 0.8671, 0.7917, 0.8971, 0.9701, 0.8653, 0.9434, 0.8909, 0.9044, 0.9155, 0.8815, 0.8971, 0.9701, 0.8909, 0.9044, 0.9215, 0.5949, 0.9028, 0.6424, 0.8757, 0.6032, 0.9028, 0.6424, 0.9289, 0.6975, 0.8817, 0.6858, 0.9155, 0.8815, 0.8909, 0.9044, 0.9055, 0.836, 0.9049, 0.7748, 0.9055, 0.836, 0.8754, 0.8367, 0.9049, 0.7748, 0.9446, 0.7746, 0.9493, 0.819, 0.9331, 0.9572, 0.9574, 0.9976, 0.8971, 0.9701, 0.9215, 0.5949, 0.9367, 0.61, 0.9028, 0.6424, 0.9599, 0.6329, 0.9289, 0.6975, 0.9028, 0.6424, 0.9599, 0.6329, 0.9028, 0.6424, 0.9367, 0.61, 0.9155, 0.8815, 0.9493, 0.819, 0.953, 0.8843, 0.9599, 0.6329, 0.9637, 0.705, 0.9289, 0.6975, 0.9215, 0.5949, 0.9777, 0.561, 0.9367, 0.61, 0.9637, 0.705, 0.975, 0.7478, 0.9446, 0.7746, 0.9489, 0.5197, 0.9777, 0.561, 0.9215, 0.5949, 0.9599, 0.6329, 0.9926, 0.6957, 0.9637, 0.705, 0.9713, 0.4765, 0.9777, 0.561, 0.9489, 0.5197, 0.9978, 0.9876, 0.9574, 0.9976, 0.953, 0.8843, 0.9994, 0.7927, 0.9915, 0.8799, 0.9493, 0.819, 0.9599, 0.6329, 0.9777, 0.561, 0.9907, 0.6443, 0.9994, 0.7927, 0.9744, 0.7917, 0.975, 0.7478, 0.9978, 0.9876, 0.953, 0.8843, 0.9915, 0.8799, 0.1142, 0.47, 0.1191, 0.5276, 0.08329, 0.4936, 0.3124, 0.517, 0.2706, 0.5206, 0.3078, 0.4708, 0.2453, 0.5143, 0.2119, 0.5112, 0.2272, 0.462, 0.4653, 0.5004, 0.4319, 0.5642, 0.4235, 0.5012, 0.1767, 0.5521, 0.1657, 0.4908, 0.2119, 0.5112, 0.03135, 0.525, 0.005044, 0.5623, 0.01327, 0.4928, 0.4319, 0.5642, 0.3745, 0.5334, 0.4235, 0.5012, 0.1191, 0.5276, 0.07733, 0.5744, 0.08329, 0.4936, 0.3491, 0.4803, 0.3234, 0.5739, 0.3124, 0.517, 0.2359, 0.5893, 0.1767, 0.5521, 0.2119, 0.5112, 0.08329, 0.4936, 0.07733, 0.5744, 0.05643, 0.5328, 0.4894, 0.5924, 0.4653, 0.5004, 0.494, 0.4805, 0.3745, 0.5334, 0.359, 0.5862, 0.3491, 0.4803, 0.3124, 0.517, 0.2742, 0.5848, 0.2706, 0.5206, 0.4319, 0.5642, 0.4653, 0.5004, 0.4696, 0.5813, 0.4894, 0.5924, 0.4696, 0.5813, 0.4653, 0.5004, 0.03565, 0.5957, 0.005044, 0.5623, 0.03135, 0.525, 0.1767, 0.5521, 0.1288, 0.6134, 0.1191, 0.5276, 0.07733, 0.5744, 0.05365, 0.6496, 0.03565, 0.5957, 0.2359, 0.5893, 0.2706, 0.5206, 0.2742, 0.5848, 0.2359, 0.5893, 0.1977, 0.6217, 0.1767, 0.5521, 0.4418, 0.6219, 0.3955, 0.5949, 0.4319, 0.5642, 0.1977, 0.6217, 0.1675, 0.5983, 0.1767, 0.5521, 0.4235, 0.6573, 0.3955, 0.5949, 0.4418, 0.6219, 0.1675, 0.5983, 0.1525, 0.6352, 0.1288, 0.6134, 0.2496, 0.6368, 0.1977, 0.6217, 0.2359, 0.5893, 0.07733, 0.5744, 0.1012, 0.5999, 0.05365, 0.6496, 0.1288, 0.6134, 0.09763, 0.6561, 0.1012, 0.5999, 0.3955, 0.5949, 0.3313, 0.68, 0.359, 0.5862, 0.4045, 0.7065, 0.3955, 0.5949, 0.4235, 0.6573, 0.3234, 0.5739, 0.3313, 0.68, 0.3156, 0.6266, 0.5274, 0.6275, 0.4724, 0.6674, 0.5048, 0.6185, 0.1525, 0.6352, 0.1391, 0.695, 0.1164, 0.6801, 0.3313, 0.68, 0.2834, 0.6436, 0.3156, 0.6266, 0.3955, 0.5949, 0.3674, 0.6933, 0.3313, 0.68, 0.4724, 0.6674, 0.4235, 0.6573, 0.4418, 0.6219, 0.1673, 0.7033, 0.1525, 0.6352, 0.1977, 0.6217, 0.2834, 0.6436, 0.2359, 0.7219, 0.2213, 0.6787, 0.2698, 0.7272, 0.2359, 0.7219, 0.2834, 0.6436, 0.194, 0.7212, 0.1673, 0.7033, 0.2213, 0.6787, 0.5028, 0.6902, 0.4627, 0.7165, 0.4724, 0.6674, 0.0682, 0.7083, 0.03194, 0.7388, 0.0399, 0.6814, 0.194, 0.7212, 0.1685, 0.788, 0.1673, 0.7033, 0.3674, 0.6933, 0.3853, 0.7541, 0.3526, 0.7428, 0.1391, 0.695, 0.09022, 0.7477, 0.1164, 0.6801, 0.4341, 0.7388, 0.3853, 0.7541, 0.4045, 0.7065, 0.5255, 0.7374, 0.462, 0.7713, 0.4627, 0.7165, 0.5255, 0.7374, 0.5177, 0.7713, 0.462, 0.7713, 0.1361, 0.7597, 0.1391, 0.695, 0.1685, 0.788, 0.4341, 0.7388, 0.4147, 0.785, 0.3853, 0.7541, 0.1361, 0.7597, 0.1083, 0.7879, 0.09022, 0.7477, 0.0682, 0.7083, 0.06778, 0.805, 0.03194, 0.7388, 0.2359, 0.7219, 0.2042, 0.8102, 0.1685, 0.788, 0.2881, 0.8105, 0.2485, 0.7735, 0.2894, 0.7391, 0.2881, 0.8105, 0.2894, 0.7391, 0.3313, 0.68, 0.09022, 0.7477, 0.1083, 0.7879, 0.06778, 0.805, 0.03194, 0.7388, 0.003401, 0.7987, 0.002365, 0.7311, 0.1361, 0.7597, 0.1287, 0.8233, 0.1083, 0.7879, 0.03194, 0.7388, 0.06778, 0.805, 0.003401, 0.7987, 0.462, 0.7713, 0.4295, 0.8448, 0.4147, 0.785, 0.372, 0.8396, 0.3526, 0.7428, 0.3853, 0.7541, 0.1685, 0.788, 0.1287, 0.8233, 0.1361, 0.7597, 0.233, 0.8284, 0.2042, 0.8102, 0.2485, 0.7735, 0.3526, 0.7428, 0.372, 0.8396, 0.3236, 0.7972, 0.03752, 0.8197, 0.003401, 0.7987, 0.06778, 0.805, 0.09277, 0.8512, 0.06778, 0.805, 0.1083, 0.7879, 0.4636, 0.8263, 0.4295, 0.8448, 0.462, 0.7713, 0.4147, 0.785, 0.372, 0.8396, 0.3853, 0.7541, 0.03752, 0.8197, 0.00566, 0.8404, 0.003401, 0.7987, 0.4019, 0.8697, 0.372, 0.8396, 0.4147, 0.785, 0.2554, 0.8517, 0.233, 0.8284, 0.2881, 0.8105, 0.3224, 0.8626, 0.2779, 0.8677, 0.3236, 0.7972, 0.3236, 0.7972, 0.2779, 0.8677, 0.2881, 0.8105, 0.2779, 0.8677, 0.2554, 0.8517, 0.2881, 0.8105, 0.1685, 0.788, 0.1736, 0.8534, 0.1287, 0.8233, 0.2042, 0.8102, 0.1736, 0.8534, 0.1685, 0.788, 0.372, 0.8396, 0.3224, 0.8626, 0.3236, 0.7972, 0.06778, 0.805, 0.02925, 0.863, 0.03752, 0.8197, 0.02925, 0.863, 0.00566, 0.8404, 0.03752, 0.8197, 0.2119, 0.8857, 0.2042, 0.8102, 0.233, 0.8284, 0.09277, 0.8512, 0.08646, 0.8825, 0.06778, 0.805, 0.1736, 0.8534, 0.2042, 0.8102, 0.2119, 0.8857, 0.14, 0.8637, 0.08646, 0.8825, 0.1287, 0.8233, 0.3502, 0.9233, 0.3224, 0.8626, 0.372, 0.8396, 0.1791, 0.8925, 0.14, 0.8637, 0.1736, 0.8534, 0.5305, 0.9019, 0.4626, 0.911, 0.5146, 0.8187, 0.02925, 0.863, 0.009227, 0.9224, 0.00566, 0.8404, 0.4092, 0.9218, 0.3502, 0.9233, 0.372, 0.8396, 0.3502, 0.9233, 0.2977, 0.9689, 0.3224, 0.8626, 0.2119, 0.8857, 0.1791, 0.8925, 0.1736, 0.8534, 0.3224, 0.8626, 0.26, 0.9393, 0.2779, 0.8677, 0.2779, 0.8677, 0.26, 0.9393, 0.2554, 0.8517, 0.2187, 0.9407, 0.2119, 0.8857, 0.2554, 0.8517, 0.2187, 0.9407, 0.1791, 0.8925, 0.2119, 0.8857, 0.1455, 0.9188, 0.1069, 0.9361, 0.08646, 0.8825, 0.1069, 0.9361, 0.07027, 0.9235, 0.08646, 0.8825, 0.3926, 0.9702, 0.3502, 0.9233, 0.4092, 0.9218, 0.07027, 0.9235, 0.009227, 0.9224, 0.02925, 0.863, 0.2187, 0.9407, 0.1819, 0.9361, 0.1791, 0.8925, 0.06299, 0.9627, 0.009227, 0.9224, 0.07027, 0.9235, 0.5305, 0.9019, 0.4604, 0.9634, 0.4626, 0.911, 0.4604, 0.9634, 0.4092, 0.9218, 0.4626, 0.911, 0.4164, 0.9934, 0.3926, 0.9702, 0.4092, 0.9218, 0.1069, 0.9361, 0.06299, 0.9627, 0.07027, 0.9235, 0.4164, 0.9934, 0.4092, 0.9218, 0.4604, 0.9634, 0.26, 0.9393, 0.2977, 0.9689, 0.2506, 0.9946, 0.4604, 0.9634, 0.4766, 0.999, 0.4164, 0.9934, 0.3926, 0.9702, 0.3408, 0.9974, 0.3502, 0.9233, 0.3408, 0.9974, 0.2977, 0.9689, 0.3502, 0.9233, 0.2045, 0.9978, 0.1819, 0.9361, 0.2187, 0.9407, 0.2045, 0.9978, 0.1596, 0.9972, 0.1819, 0.9361, 0.4164, 0.9934, 0.3408, 0.9974, 0.3926, 0.9702, 0.3408, 0.9974, 0.2939, 0.9984, 0.2977, 0.9689, 0.494, 0.4805, 0.4852, 0.3806, 0.5108, 0.3785, 0.5126, 0.04522, 0.4851, 0.06475, 0.4821, 0.001529, 0.4852, 0.3806, 0.4653, 0.5004, 0.4484, 0.3508, 0.4851, 0.06475, 0.4725, 0.1414, 0.46, 0.07058, 0.4851, 0.06475, 0.4498, 0.03287, 0.4821, 0.001529, 0.4884, 0.2006, 0.4533, 0.1975, 0.4725, 0.1414, 0.4668, 0.2743, 0.4424, 0.2595, 0.4884, 0.2006, 0.4837, 0.3272, 0.4668, 0.2743, 0.4894, 0.3006, 0.4837, 0.3272, 0.4852, 0.3806, 0.4484, 0.3508, 0.4884, 0.2006, 0.4424, 0.2595, 0.4533, 0.1975, 0.4484, 0.3508, 0.4668, 0.2743, 0.4837, 0.3272, 0.4239, 0.1295, 0.4309, 0.08213, 0.4725, 0.1414, 0.4668, 0.2743, 0.4484, 0.3508, 0.4424, 0.2595, 0.46, 0.07058, 0.4309, 0.08213, 0.4498, 0.03287, 0.4043, 0.3385, 0.4424, 0.2595, 0.4484, 0.3508, 0.4498, 0.03287, 0.4202, 0.007575, 0.4821, 0.001529, 0.4013, 0.3936, 0.4043, 0.3385, 0.4484, 0.3508, 0.4424, 0.2595, 0.4159, 0.2772, 0.424, 0.1871, 0.4498, 0.03287, 0.4309, 0.08213, 0.4202, 0.007575, 0.4043, 0.4438, 0.4484, 0.3508, 0.4235, 0.5012, 0.4235, 0.5012, 0.3994, 0.4829, 0.4043, 0.4438, 0.4043, 0.4438, 0.4013, 0.3936, 0.4484, 0.3508, 0.4043, 0.3385, 0.3648, 0.31, 0.4159, 0.2772, 0.3989, 0.1378, 0.4202, 0.007575, 0.4309, 0.08213, 0.3989, 0.1378, 0.3616, 0.00521, 0.4202, 0.007575, 0.3648, 0.31, 0.3753, 0.242, 0.4159, 0.2772, 0.404, 0.211, 0.3753, 0.242, 0.3989, 0.1378, 0.3989, 0.1378, 0.3666, 0.07107, 0.3616, 0.00521, 0.3989, 0.1378, 0.3753, 0.242, 0.3658, 0.1436, 0.4013, 0.3936, 0.359, 0.3809, 0.4043, 0.3385, 0.3994, 0.4829, 0.3682, 0.4469, 0.4043, 0.4438, 0.3745, 0.5334, 0.3682, 0.4469, 0.3994, 0.4829, 0.3411, 0.0545, 0.3616, 0.00521, 0.3666, 0.07107, 0.3453, 0.2276, 0.3658, 0.1436, 0.3753, 0.242, 0.3491, 0.4803, 0.3386, 0.427, 0.3682, 0.4469, 0.3218, 0.1709, 0.3658, 0.1436, 0.3453, 0.2276, 0.359, 0.3809, 0.3386, 0.427, 0.3048, 0.3956, 0.3238, 0.3371, 0.3155, 0.29, 0.3362, 0.2942, 0.2906, 0.1137, 0.2999, 0.07243, 0.3658, 0.1436, 0.3411, 0.0545, 0.2999, 0.07243, 0.3031, 0.007871, 0.2877, 0.3148, 0.2947, 0.2415, 0.3155, 0.29, 0.2716, 0.1835, 0.2847, 0.1452, 0.3218, 0.1709, 0.3048, 0.3956, 0.3078, 0.4708, 0.2677, 0.4452, 0.2877, 0.3148, 0.3155, 0.29, 0.3238, 0.3371, 0.2999, 0.07243, 0.2906, 0.1137, 0.2596, 0.1023, 0.2847, 0.1452, 0.2596, 0.1023, 0.2906, 0.1137, 0.2586, 0.3904, 0.2877, 0.3148, 0.3048, 0.3956, 0.2999, 0.07243, 0.2534, 0.0539, 0.2812, 0.003878, 0.2596, 0.1023, 0.2534, 0.0539, 0.2999, 0.07243, 0.2677, 0.4452, 0.2586, 0.3904, 0.3048, 0.3956, 0.2877, 0.3148, 0.2379, 0.3003, 0.2541, 0.2477, 0.2534, 0.0539, 0.2331, 0.005556, 0.2812, 0.003878, 0.2541, 0.2477, 0.2318, 0.1948, 0.2716, 0.1835, 0.2239, 0.1267, 0.2534, 0.0539, 0.2596, 0.1023, 0.2318, 0.1948, 0.2239, 0.1267, 0.2716, 0.1835, 0.2716, 0.1835, 0.2239, 0.1267, 0.2596, 0.1023, 0.2541, 0.2477, 0.2025, 0.2786, 0.2318, 0.1948, 0.2025, 0.2786, 0.2541, 0.2477, 0.2379, 0.3003, 0.2272, 0.462, 0.2105, 0.4086, 0.2402, 0.37, 0.2239, 0.1267, 0.2069, 0.1353, 0.2059, 0.04936, 0.2025, 0.2786, 0.1976, 0.1927, 0.2318, 0.1948, 0.1813, 0.3699, 0.21, 0.335, 0.2105, 0.4086, 0.1976, 0.1927, 0.2069, 0.1353, 0.2318, 0.1948, 0.2069, 0.1353, 0.1717, 0.1364, 0.2059, 0.04936, 0.2331, 0.005556, 0.2059, 0.04936, 0.1736, 0.01593, 0.1631, 0.2494, 0.1676, 0.2063, 0.1976, 0.1927, 0.1816, 0.4371, 0.1484, 0.4137, 0.1813, 0.3699, 0.21, 0.335, 0.1813, 0.3699, 0.1521, 0.3001, 0.1676, 0.2063, 0.1717, 0.1364, 0.1976, 0.1927, 0.1513, 0.08024, 0.1736, 0.01593, 0.2059, 0.04936, 0.1142, 0.47, 0.1484, 0.4137, 0.1816, 0.4371, 0.1521, 0.3001, 0.1813, 0.3699, 0.1277, 0.329, 0.1813, 0.3699, 0.1484, 0.4137, 0.1277, 0.329, 0.1736, 0.01593, 0.1133, 0.0463, 0.1366, 0.003769, 0.1133, 0.0463, 0.1736, 0.01593, 0.1513, 0.08024, 0.1141, 0.1044, 0.1133, 0.0463, 0.1513, 0.08024, 0.1238, 0.2405, 0.1088, 0.1766, 0.1631, 0.2494, 0.1088, 0.1766, 0.1062, 0.1427, 0.1395, 0.1506, 0.1277, 0.329, 0.1035, 0.3253, 0.1521, 0.3001, 0.1191, 0.5276, 0.1142, 0.47, 0.1657, 0.4908, 0.08859, 0.4189, 0.1277, 0.329, 0.1484, 0.4137, 0.08859, 0.4189, 0.1035, 0.3253, 0.1277, 0.329, 0.1238, 0.2405, 0.1035, 0.3253, 0.09923, 0.2405, 0.1484, 0.4137, 0.1142, 0.47, 0.08859, 0.4189, 0.05933, 0.1983, 0.1088, 0.1766, 0.09923, 0.2405, 0.05868, 0.3753, 0.07992, 0.2943, 0.1035, 0.3253, 0.09923, 0.2405, 0.07992, 0.2943, 0.05471, 0.2513, 0.1141, 0.1044, 0.07183, 0.1104, 0.1133, 0.0463, 0.1062, 0.1427, 0.05933, 0.1983, 0.05016, 0.1501, 0.07183, 0.1104, 0.02073, 0.05632, 0.0701, 0.01431, 0.01086, 0.2914, 0.007282, 0.2328, 0.05471, 0.2513, 0.05016, 0.1501, 0.02762, 0.1218, 0.02073, 0.05632, 0.0701, 0.01431, 0.02073, 0.05632, 0.01195, 0.003191, 0.01327, 0.4928, 0.003342, 0.45, 0.05391, 0.4658, 0.05933, 0.1983, 0.003553, 0.1679, 0.05016, 0.1501, 0.007282, 0.2328, 0.003553, 0.1679, 0.05933, 0.1983, 0.02762, 0.1218, 0.001133, 0.08432, 0.02073, 0.05632, 0.001133, 0.08432, 0.01195, 0.003191, 0.02073, 0.05632, 0.8771, 0.5335, 0.8936, 0.4862, 0.9233, 0.5368, 0.5871, 0.5058, 0.5916, 0.4579, 0.635, 0.5125, 0.5316, 0.5466, 0.517, 0.4562, 0.5526, 0.4913, 0.9993, 0.5457, 0.9713, 0.4765, 0.9982, 0.4276, 0.6999, 0.5074, 0.6919, 0.4499, 0.7297, 0.4648, 0.635, 0.5125, 0.5916, 0.4579, 0.6457, 0.4578, 0.7866, 0.4732, 0.8268, 0.501, 0.8194, 0.5462, 0.9233, 0.5368, 0.952, 0.4322, 0.9489, 0.5197, 0.5111, 0.5129, 0.494, 0.4805, 0.517, 0.4562, 0.8936, 0.4862, 0.952, 0.4322, 0.9233, 0.5368, 0.9489, 0.5197, 0.952, 0.4322, 0.9713, 0.4765, 0.8936, 0.4862, 0.9243, 0.4259, 0.952, 0.4322, 0.8268, 0.501, 0.7866, 0.4732, 0.8725, 0.445, 0.6427, 0.4114, 0.6919, 0.4499, 0.6457, 0.4578, 0.7747, 0.4248, 0.8438, 0.3957, 0.7866, 0.4732, 0.5889, 0.4015, 0.6427, 0.4114, 0.6457, 0.4578, 0.8438, 0.3957, 0.9043, 0.4091, 0.8725, 0.445, 0.7297, 0.4648, 0.7174, 0.4039, 0.7568, 0.3861, 0.6919, 0.4499, 0.6862, 0.3926, 0.7174, 0.4039, 0.6919, 0.4499, 0.6427, 0.4114, 0.6862, 0.3926, 0.8438, 0.3957, 0.8826, 0.3701, 0.9043, 0.4091, 0.6427, 0.4114, 0.5889, 0.4015, 0.5904, 0.3745, 0.5108, 0.3785, 0.5352, 0.3425, 0.5541, 0.3869, 0.8013, 0.3639, 0.8519, 0.3198, 0.8438, 0.3957, 0.5904, 0.3745, 0.5882, 0.3401, 0.6221, 0.3353, 0.9073, 0.3088, 0.9513, 0.3477, 0.9043, 0.4091, 0.9043, 0.4091, 0.8826, 0.3701, 0.9073, 0.3088, 0.8013, 0.3639, 0.8275, 0.314, 0.8519, 0.3198, 0.6733, 0.3523, 0.7274, 0.2946, 0.7381, 0.3521, 0.6733, 0.3523, 0.6221, 0.3353, 0.6516, 0.2887, 0.5352, 0.3425, 0.4837, 0.3272, 0.5235, 0.2691, 0.7699, 0.3109, 0.8103, 0.285, 0.8013, 0.3639, 0.5882, 0.3401, 0.6025, 0.2951, 0.6221, 0.3353, 0.6871, 0.291, 0.7274, 0.2946, 0.6733, 0.3523, 0.6733, 0.3523, 0.6516, 0.2887, 0.6871, 0.291, 0.9513, 0.3477, 0.9448, 0.3001, 0.9644, 0.2636, 0.9644, 0.2636, 0.9954, 0.2585, 0.9513, 0.3477, 0.8103, 0.285, 0.8642, 0.2559, 0.8275, 0.314, 0.7488, 0.2226, 0.7725, 0.2649, 0.7274, 0.2946, 0.8519, 0.3198, 0.8642, 0.2559, 0.874, 0.2898, 0.874, 0.2898, 0.8642, 0.2559, 0.9116, 0.2588, 0.5235, 0.2691, 0.5707, 0.2404, 0.5643, 0.2982, 0.7855, 0.2369, 0.8103, 0.285, 0.7699, 0.3109, 0.7699, 0.3109, 0.7725, 0.2649, 0.7855, 0.2369, 0.9116, 0.2588, 0.944, 0.2231, 0.9644, 0.2636, 0.4668, 0.2743, 0.515, 0.2139, 0.5235, 0.2691, 0.7855, 0.2369, 0.8443, 0.233, 0.8103, 0.285, 0.5707, 0.2404, 0.6067, 0.1941, 0.6405, 0.233, 0.9954, 0.2585, 0.9644, 0.2636, 0.9886, 0.2123, 0.8642, 0.2559, 0.8443, 0.233, 0.8691, 0.1929, 0.7855, 0.2369, 0.7488, 0.2226, 0.8336, 0.1927, 0.6805, 0.2451, 0.6405, 0.233, 0.7015, 0.216, 0.8642, 0.2559, 0.8691, 0.1929, 0.9089, 0.193, 0.8443, 0.233, 0.8336, 0.1927, 0.8691, 0.1929, 0.5328, 0.1923, 0.5465, 0.1591, 0.5707, 0.2404, 0.5707, 0.2404, 0.5465, 0.1591, 0.6067, 0.1941, 0.7015, 0.216, 0.6405, 0.233, 0.6792, 0.1562, 0.9886, 0.2123, 0.9688, 0.1608, 0.9983, 0.1599, 0.4884, 0.2006, 0.5328, 0.1923, 0.515, 0.2139, 0.6067, 0.1941, 0.6479, 0.1426, 0.6405, 0.233, 0.5465, 0.1591, 0.5734, 0.1488, 0.6067, 0.1941, 0.6405, 0.233, 0.6479, 0.1426, 0.6792, 0.1562, 0.944, 0.2231, 0.931, 0.1559, 0.9886, 0.2123, 0.931, 0.1559, 0.9688, 0.1608, 0.9886, 0.2123, 0.5734, 0.1488, 0.6175, 0.1062, 0.6067, 0.1941, 0.6067, 0.1941, 0.6175, 0.1062, 0.6229, 0.1517, 0.6067, 0.1941, 0.6229, 0.1517, 0.6479, 0.1426, 0.7315, 0.1916, 0.7557, 0.1316, 0.7488, 0.2226, 0.7193, 0.1434, 0.7557, 0.1316, 0.7315, 0.1916, 0.8963, 0.09508, 0.9089, 0.193, 0.8691, 0.1929, 0.8598, 0.09189, 0.8963, 0.09508, 0.8336, 0.1927, 0.9688, 0.1608, 0.9691, 0.07499, 0.9952, 0.09458, 0.7193, 0.1434, 0.7357, 0.08793, 0.7557, 0.1316, 0.931, 0.1559, 0.9423, 0.07691, 0.9688, 0.1608, 0.8963, 0.09508, 0.9423, 0.07691, 0.931, 0.1559, 0.9423, 0.07691, 0.9691, 0.07499, 0.9688, 0.1608, 0.6479, 0.1426, 0.6473, 0.05543, 0.6792, 0.1562, 0.5734, 0.1488, 0.5898, 0.08293, 0.6175, 0.1062, 0.8229, 0.1146, 0.8312, 0.06265, 0.8598, 0.09189, 0.5465, 0.1591, 0.5177, 0.1014, 0.5632, 0.03933, 0.6792, 0.1562, 0.69, 0.0473, 0.7193, 0.1434, 0.5465, 0.1591, 0.5632, 0.03933, 0.5898, 0.08293, 0.7557, 0.1316, 0.769, 0.0429, 0.786, 0.1172, 0.7557, 0.1316, 0.7357, 0.08793, 0.769, 0.0429, 0.8963, 0.09508, 0.9143, 0.0616, 0.9423, 0.07691, 0.8049, 0.03987, 0.8312, 0.06265, 0.8229, 0.1146, 0.69, 0.0473, 0.7357, 0.08793, 0.7193, 0.1434, 0.6175, 0.1062, 0.5898, 0.08293, 0.6473, 0.05543, 0.5177, 0.1014, 0.5367, 0.06478, 0.5632, 0.03933, 0.5177, 0.1014, 0.5126, 0.04522, 0.5367, 0.06478, 0.8598, 0.09189, 0.8788, 0.003087, 0.8963, 0.09508, 0.5898, 0.08293, 0.5632, 0.03933, 0.6015, 0.005896, 0.9423, 0.07691, 0.9747, 0.034, 0.9691, 0.07499, 0.9747, 0.034, 0.999, 0.001623, 0.9952, 0.09458, 0.5126, 0.04522, 0.5414, 0.00262, 0.5367, 0.06478, 0.6015, 0.005896, 0.6563, 0.006687, 0.6473, 0.05543, 0.9423, 0.07691, 0.9579, 0.001907, 0.9747, 0.034, 0.769, 0.0429, 0.7866, 0.002732, 0.8049, 0.03987, 0.9747, 0.034, 0.9579, 0.001907, 0.999, 0.001623, 0.6563, 0.006687, 0.71, 0.005058, 0.69, 0.0473, 0.8049, 0.03987, 0.7866, 0.002732, 0.8312, 0.06265, 0.7455, 0.00435, 0.7866, 0.002732, 0.769, 0.0429, 0.5274, 0.6275, 0.5028, 0.6902, 0.4724, 0.6674, 0.4894, 0.5924, 0.5316, 0.5466, 0.5048, 0.6185, 0.5146, 0.8187, 0.5511, 0.8375, 0.5305, 0.9019, 0.5111, 0.5129, 0.517, 0.4562, 0.5316, 0.5466, 0.5211, 0.9503, 0.5566, 0.9629, 0.5375, 0.9986, 0.5274, 0.6275, 0.5501, 0.6438, 0.5028, 0.6902, 0.5501, 0.6438, 0.5559, 0.7066, 0.5028, 0.6902, 0.5255, 0.7374, 0.5927, 0.7492, 0.5177, 0.7713, 0.5305, 0.9019, 0.5566, 0.9629, 0.5211, 0.9503, 0.5927, 0.7492, 0.5782, 0.8034, 0.5177, 0.7713, 0.5774, 0.8833, 0.5305, 0.9019, 0.5511, 0.8375, 0.5501, 0.6438, 0.5316, 0.5466, 0.5834, 0.6216, 0.5782, 0.8034, 0.5511, 0.8375, 0.5146, 0.8187, 0.5782, 0.8034, 0.5774, 0.8833, 0.5511, 0.8375, 0.5559, 0.7066, 0.5927, 0.7492, 0.5255, 0.7374, 0.5566, 0.9629, 0.5784, 0.9959, 0.5375, 0.9986, 0.6081, 0.6674, 0.5559, 0.7066, 0.5501, 0.6438, 0.5871, 0.5058, 0.6065, 0.5564, 0.5526, 0.4913, 0.5501, 0.6438, 0.5834, 0.6216, 0.6081, 0.6674, 0.6081, 0.6674, 0.5927, 0.7492, 0.5559, 0.7066, 0.6166, 0.81, 0.6149, 0.8717, 0.5782, 0.8034, 0.5782, 0.8034, 0.5927, 0.7492, 0.6166, 0.81, 0.5871, 0.5058, 0.635, 0.5125, 0.6065, 0.5564, 0.5927, 0.7492, 0.628, 0.7397, 0.6166, 0.81, 0.6081, 0.6674, 0.6311, 0.6981, 0.5927, 0.7492, 0.6183, 0.9726, 0.625, 0.9081, 0.6593, 0.9257, 0.6065, 0.5564, 0.6546, 0.5465, 0.6199, 0.6022, 0.6467, 0.6574, 0.6311, 0.6981, 0.6081, 0.6674, 0.628, 0.7397, 0.6591, 0.7889, 0.6166, 0.81, 0.6199, 0.6022, 0.6508, 0.5979, 0.6081, 0.6674, 0.6065, 0.5564, 0.635, 0.5125, 0.6546, 0.5465, 0.6569, 0.8819, 0.6593, 0.9257, 0.625, 0.9081, 0.6589, 0.833, 0.6569, 0.8819, 0.625, 0.9081, 0.6752, 0.6907, 0.6698, 0.7419, 0.6311, 0.6981, 0.635, 0.5125, 0.6999, 0.5074, 0.6546, 0.5465, 0.6752, 0.6907, 0.7049, 0.6964, 0.6698, 0.7419, 0.6546, 0.5465, 0.6999, 0.5074, 0.6929, 0.5843, 0.6929, 0.5843, 0.6508, 0.5979, 0.6546, 0.5465, 0.6905, 0.8132, 0.6589, 0.833, 0.6591, 0.7889, 0.7086, 0.741, 0.6905, 0.8132, 0.6591, 0.7889, 0.6589, 0.833, 0.6905, 0.8132, 0.6815, 0.8794, 0.6508, 0.5979, 0.6929, 0.5843, 0.6738, 0.6266, 0.6815, 0.8794, 0.6835, 0.9522, 0.6593, 0.9257, 0.6929, 0.5843, 0.6958, 0.6529, 0.6738, 0.6266, 0.6905, 0.8132, 0.7182, 0.8402, 0.6815, 0.8794, 0.7049, 0.6964, 0.7086, 0.741, 0.6698, 0.7419, 0.7082, 0.9346, 0.7176, 0.9644, 0.7285, 0.9993, 0.7182, 0.8402, 0.7378, 0.8624, 0.7082, 0.9346, 0.7501, 0.5805, 0.7337, 0.6143, 0.6929, 0.5843, 0.7297, 0.4648, 0.7496, 0.5225, 0.6999, 0.5074, 0.6958, 0.6529, 0.7337, 0.6143, 0.7049, 0.6964, 0.7334, 0.7718, 0.7475, 0.8066, 0.6905, 0.8132, 0.7337, 0.6143, 0.751, 0.6673, 0.7049, 0.6964, 0.7176, 0.9644, 0.7494, 0.9197, 0.7285, 0.9993, 0.7516, 0.7175, 0.7729, 0.7493, 0.7334, 0.7718, 0.7494, 0.9197, 0.7747, 0.9444, 0.7285, 0.9993, 0.7378, 0.8624, 0.7475, 0.8066, 0.7842, 0.8357, 0.7571, 0.4882, 0.7866, 0.4732, 0.7496, 0.5225, 0.7337, 0.6143, 0.7959, 0.6059, 0.751, 0.6673, 0.7959, 0.6059, 0.7854, 0.6781, 0.751, 0.6673, 0.7494, 0.9197, 0.781, 0.8717, 0.7747, 0.9444, 0.834, 0.8876, 0.7747, 0.9444, 0.781, 0.8717, 0.7854, 0.6781, 0.8169, 0.6568, 0.8068, 0.7439, 0.834, 0.8876, 0.813, 0.9636, 0.7747, 0.9444, 0.8261, 0.744, 0.8018, 0.8092, 0.8068, 0.7439, 0.8271, 0.8395, 0.834, 0.8876, 0.781, 0.8717, 0.8461, 0.9515, 0.7856, 0.9992, 0.813, 0.9636, 0.8261, 0.744, 0.8405, 0.7716, 0.8018, 0.8092, 0.8068, 0.7439, 0.8564, 0.719, 0.8261, 0.744, 0.8169, 0.6568, 0.8564, 0.719, 0.8068, 0.7439, 0.8194, 0.5462, 0.852, 0.6065, 0.7959, 0.6059, 0.834, 0.8876, 0.8653, 0.9434, 0.8461, 0.9515, 0.8771, 0.5335, 0.872, 0.5699, 0.852, 0.6065, 0.8261, 0.744, 0.8564, 0.719, 0.8405, 0.7716, 0.8671, 0.7917, 0.8754, 0.8367, 0.8271, 0.8395, 0.8936, 0.4862, 0.8771, 0.5335, 0.8268, 0.501, 0.8461, 0.9515, 0.8653, 0.9434, 0.8743, 0.9987, 0.9055, 0.836, 0.834, 0.8876, 0.8754, 0.8367, 0.9034, 0.7281, 0.8671, 0.7917, 0.8564, 0.719, 0.9034, 0.7281, 0.8564, 0.719, 0.8817, 0.6858, 0.8757, 0.6032, 0.9028, 0.6424, 0.852, 0.6065, 0.8671, 0.7917, 0.9049, 0.7748, 0.8754, 0.8367, 0.9233, 0.5368, 0.8757, 0.6032, 0.872, 0.5699, 0.8771, 0.5335, 0.9233, 0.5368, 0.872, 0.5699, 0.9233, 0.5368, 0.9215, 0.5949, 0.8757, 0.6032, 0.8971, 0.9701, 0.9574, 0.9976, 0.8743, 0.9987, 0.8817, 0.6858, 0.9289, 0.6975, 0.9034, 0.7281, 0.9155, 0.8815, 0.9331, 0.9572, 0.8971, 0.9701, 0.9034, 0.7281, 0.9446, 0.7746, 0.9049, 0.7748, 0.9493, 0.819, 0.9055, 0.836, 0.9049, 0.7748, 0.953, 0.8843, 0.9331, 0.9572, 0.9155, 0.8815, 0.9034, 0.7281, 0.9289, 0.6975, 0.9446, 0.7746, 0.9493, 0.819, 0.9155, 0.8815, 0.9055, 0.836, 0.9233, 0.5368, 0.9489, 0.5197, 0.9215, 0.5949, 0.9289, 0.6975, 0.9637, 0.705, 0.9446, 0.7746, 0.9446, 0.7746, 0.9744, 0.7917, 0.9493, 0.819, 0.9777, 0.561, 0.9599, 0.6329, 0.9367, 0.61, 0.953, 0.8843, 0.9493, 0.819, 0.9915, 0.8799, 0.953, 0.8843, 0.9574, 0.9976, 0.9331, 0.9572, 0.9599, 0.6329, 0.9907, 0.6443, 0.9926, 0.6957, 0.975, 0.7478, 0.9744, 0.7917, 0.9446, 0.7746, 0.9713, 0.4765, 0.9993, 0.5457, 0.9777, 0.561, 0.9744, 0.7917, 0.9994, 0.7927, 0.9493, 0.819, 0.9993, 0.5457, 0.9907, 0.6443, 0.9777, 0.561, 0.9637, 0.705, 0.9926, 0.6957, 0.975, 0.7478, 0.9926, 0.6957, 0.9994, 0.7927, 0.975, 0.7478, 0.05391, 0.4658, 0.05643, 0.5328, 0.03135, 0.525, 0.1657, 0.4908, 0.1767, 0.5521, 0.1191, 0.5276, 0.3994, 0.4829, 0.4235, 0.5012, 0.3745, 0.5334, 0.2453, 0.5143, 0.2359, 0.5893, 0.2119, 0.5112, 0.494, 0.4805, 0.5111, 0.5129, 0.4894, 0.5924, 0.3491, 0.4803, 0.359, 0.5862, 0.3234, 0.5739, 0.2453, 0.5143, 0.2706, 0.5206, 0.2359, 0.5893, 0.4319, 0.5642, 0.3955, 0.5949, 0.3745, 0.5334, 0.3234, 0.5739, 0.2742, 0.5848, 0.3124, 0.517, 0.1012, 0.5999, 0.07733, 0.5744, 0.1191, 0.5276, 0.05643, 0.5328, 0.03565, 0.5957, 0.03135, 0.525, 0.1288, 0.6134, 0.1012, 0.5999, 0.1191, 0.5276, 0.07733, 0.5744, 0.03565, 0.5957, 0.05643, 0.5328, 0.1767, 0.5521, 0.1675, 0.5983, 0.1288, 0.6134, 0.3955, 0.5949, 0.359, 0.5862, 0.3745, 0.5334, 0.3234, 0.5739, 0.2834, 0.6436, 0.2742, 0.5848, 0.3234, 0.5739, 0.3156, 0.6266, 0.2834, 0.6436, 0.4319, 0.5642, 0.4696, 0.5813, 0.4418, 0.6219, 0.2742, 0.5848, 0.2496, 0.6368, 0.2359, 0.5893, 0.2834, 0.6436, 0.2496, 0.6368, 0.2742, 0.5848, 0.03565, 0.5957, 0.001311, 0.6544, 0.005044, 0.5623, 0.1675, 0.5983, 0.1977, 0.6217, 0.1525, 0.6352, 0.03565, 0.5957, 0.05365, 0.6496, 0.001311, 0.6544, 0.5048, 0.6185, 0.4724, 0.6674, 0.4894, 0.5924, 0.4894, 0.5924, 0.4724, 0.6674, 0.4696, 0.5813, 0.359, 0.5862, 0.3313, 0.68, 0.3234, 0.5739, 0.1012, 0.5999, 0.09763, 0.6561, 0.05365, 0.6496, 0.4418, 0.6219, 0.4696, 0.5813, 0.4724, 0.6674, 0.2213, 0.6787, 0.1977, 0.6217, 0.2496, 0.6368, 0.1525, 0.6352, 0.1164, 0.6801, 0.1288, 0.6134, 0.1288, 0.6134, 0.1164, 0.6801, 0.09763, 0.6561, 0.05365, 0.6496, 0.09763, 0.6561, 0.0399, 0.6814, 0.05365, 0.6496, 0.0399, 0.6814, 0.001311, 0.6544, 0.4045, 0.7065, 0.3674, 0.6933, 0.3955, 0.5949, 0.1525, 0.6352, 0.1673, 0.7033, 0.1391, 0.695, 0.2213, 0.6787, 0.1673, 0.7033, 0.1977, 0.6217, 0.2496, 0.6368, 0.2834, 0.6436, 0.2213, 0.6787, 0.09763, 0.6561, 0.0682, 0.7083, 0.0399, 0.6814, 0.09763, 0.6561, 0.1164, 0.6801, 0.0682, 0.7083, 0.4724, 0.6674, 0.4627, 0.7165, 0.4235, 0.6573, 0.3313, 0.68, 0.2894, 0.7391, 0.2834, 0.6436, 0.0399, 0.6814, 0.002365, 0.7311, 0.001311, 0.6544, 0.4235, 0.6573, 0.4627, 0.7165, 0.4341, 0.7388, 0.4235, 0.6573, 0.4341, 0.7388, 0.4045, 0.7065, 0.2359, 0.7219, 0.194, 0.7212, 0.2213, 0.6787, 0.3526, 0.7428, 0.3313, 0.68, 0.3674, 0.6933, 0.0399, 0.6814, 0.03194, 0.7388, 0.002365, 0.7311, 0.2834, 0.6436, 0.2894, 0.7391, 0.2698, 0.7272, 0.5255, 0.7374, 0.4627, 0.7165, 0.5028, 0.6902, 0.3674, 0.6933, 0.4045, 0.7065, 0.3853, 0.7541, 0.1164, 0.6801, 0.09022, 0.7477, 0.0682, 0.7083, 0.3313, 0.68, 0.3526, 0.7428, 0.3236, 0.7972, 0.1391, 0.695, 0.1361, 0.7597, 0.09022, 0.7477, 0.09022, 0.7477, 0.06778, 0.805, 0.0682, 0.7083, 0.1673, 0.7033, 0.1685, 0.788, 0.1391, 0.695, 0.4627, 0.7165, 0.462, 0.7713, 0.4341, 0.7388, 0.4341, 0.7388, 0.462, 0.7713, 0.4147, 0.785, 0.2698, 0.7272, 0.2485, 0.7735, 0.2359, 0.7219, 0.2359, 0.7219, 0.2485, 0.7735, 0.2042, 0.8102, 0.194, 0.7212, 0.2359, 0.7219, 0.1685, 0.788, 0.2894, 0.7391, 0.2485, 0.7735, 0.2698, 0.7272, 0.3313, 0.68, 0.3236, 0.7972, 0.2881, 0.8105, 0.5146, 0.8187, 0.462, 0.7713, 0.5177, 0.7713, 0.2881, 0.8105, 0.233, 0.8284, 0.2485, 0.7735, 0.462, 0.7713, 0.5146, 0.8187, 0.4636, 0.8263, 0.4147, 0.785, 0.4295, 0.8448, 0.4019, 0.8697, 0.1083, 0.7879, 0.1287, 0.8233, 0.09277, 0.8512, 0.4636, 0.8263, 0.5146, 0.8187, 0.4626, 0.911, 0.1736, 0.8534, 0.14, 0.8637, 0.1287, 0.8233, 0.06778, 0.805, 0.08646, 0.8825, 0.02925, 0.863, 0.1287, 0.8233, 0.08646, 0.8825, 0.09277, 0.8512, 0.233, 0.8284, 0.2554, 0.8517, 0.2119, 0.8857, 0.4636, 0.8263, 0.4626, 0.911, 0.4295, 0.8448, 0.4019, 0.8697, 0.4092, 0.9218, 0.372, 0.8396, 0.1455, 0.9188, 0.08646, 0.8825, 0.14, 0.8637, 0.1791, 0.8925, 0.1455, 0.9188, 0.14, 0.8637, 0.08646, 0.8825, 0.07027, 0.9235, 0.02925, 0.863, 0.4295, 0.8448, 0.4092, 0.9218, 0.4019, 0.8697, 0.1791, 0.8925, 0.1819, 0.9361, 0.1455, 0.9188, 0.4295, 0.8448, 0.4626, 0.911, 0.4092, 0.9218, 0.26, 0.9393, 0.2187, 0.9407, 0.2554, 0.8517, 0.3224, 0.8626, 0.2977, 0.9689, 0.26, 0.9393, 0.5211, 0.9503, 0.4604, 0.9634, 0.5305, 0.9019, 0.009227, 0.9224, 0.06299, 0.9627, 0.006103, 0.9694, 0.1075, 0.9954, 0.06299, 0.9627, 0.1069, 0.9361, 0.1819, 0.9361, 0.1596, 0.9972, 0.1455, 0.9188, 0.26, 0.9393, 0.2506, 0.9946, 0.2187, 0.9407, 0.2187, 0.9407, 0.2506, 0.9946, 0.2045, 0.9978, 0.1455, 0.9188, 0.1596, 0.9972, 0.1069, 0.9361, 0.2939, 0.9984, 0.2506, 0.9946, 0.2977, 0.9689, 0.006103, 0.9694, 0.06299, 0.9627, 0.01528, 0.9985, 0.1596, 0.9972, 0.1075, 0.9954, 0.1069, 0.9361, 0.06299, 0.9627, 0.1075, 0.9954, 0.01528, 0.9985])
me_plane_001.materials.append(mat_material_006)
me_plane_001.use_remesh_preserve_volume = False
me_plane_001.use_remesh_preserve_attributes = False
me_plane_001.use_mirror_vertex_groups = False
me_plane_001.update()

# ---- objects
ob_camera = bpy.data.objects.new('Camera', cam_camera)
ob_plane_001 = bpy.data.objects.new('Plane.001', me_plane_001)

# ---- transforms, parenting, visibility, modifiers, constraints
ob_camera.location = (352.2, -414.1, 76.65)
ob_camera.rotation_euler = (1.459, -2.704e-06, 0.07701)
ob_camera.lineart.crease_threshold = 0.0
ob_plane_001.location = (342.9, 7.041, 32.43)
ob_plane_001.rotation_euler = (1.571, 2.22e-16, 2.22e-16)
ob_plane_001.lineart.crease_threshold = 0.0

# ---- collection membership
col_collection_1.objects.link(ob_camera)
col_collection_1.objects.link(ob_plane_001)

# ---- scene / render settings (as saved in the file)
scene.camera = ob_camera
scene.frame_start = 1; scene.frame_end = 250; scene.frame_set(1)
scene.render.engine = 'CYCLES'
scene.render.dither_intensity = 0.0
scene.cycles.use_denoising = False
scene.cycles.samples = 10
scene.cycles.sampling_pattern = 'TABULATED_SOBOL'
scene.cycles.light_sampling_threshold = 0.0
scene.cycles.use_adaptive_sampling = False
scene.cycles.use_light_tree = False
scene.cycles.blur_glossy = 0.0
scene.cycles.sample_clamp_indirect = 0.0
scene.cycles.bake_type = 'ENVIRONMENT'
scene.view_settings.view_transform = 'Standard'
scene.unit_settings.scale_length = 0.01
bpy.context.view_layer.update()

# ---- added for rendering (the .blend has no usable light): sun
light_auto_sun = bpy.data.lights.new('AutoSun', 'SUN')
light_auto_sun.energy = 3.0
light_auto_sun.angle = 0.0523599
ob_auto_sun = bpy.data.objects.new('AutoSun', light_auto_sun)
scene.collection.objects.link(ob_auto_sun)
ob_auto_sun.rotation_euler = (0.872665, 0.174533, 0.523599)
bpy.context.view_layer.update()
